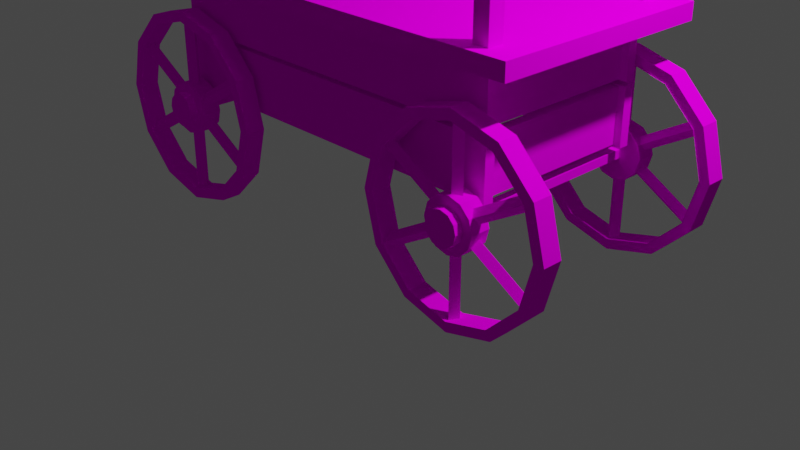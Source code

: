 # Source: cart.blend  (saved by Blender 3.4.6; exported with 4.5.12 LTS)
import bpy
from mathutils import Matrix  # noqa: F401  (used for matrix-valued properties, if any)

bpy.ops.wm.read_factory_settings(use_empty=True)
scene = bpy.context.scene
scene.name = 'Scene'

# ---- collections
col_collection = bpy.data.collections.new('Collection'); scene.collection.children.link(col_collection)

# ---- images (referenced by path relative to the original .blend; pixels are not part of the script)
import os
ASSET_DIR = os.environ.get("B2B_ASSET_DIR", "")  # directory of the original .blend (textures are referenced by path, not embedded)
HERE = os.path.dirname(os.path.abspath(__file__))  # packed textures are extracted next to this script under _unpacked/

def load_image(name, relpath, width, height, colorspace="sRGB"):
    """Load a texture the original file referenced (path relative to the .blend, or extracted next to this script)."""
    p = next((c for c in (os.path.join(HERE, relpath), os.path.join(ASSET_DIR, relpath)) if relpath and os.path.exists(c)), "")
    if p:
        img = bpy.data.images.load(p, check_existing=True)
        img.name = name
    else:  # same state as the original file: an image datablock whose file is absent (Cycles renders it pink)
        img = bpy.data.images.new(name, width, height)
        img.source = "FILE"
        img.filepath = "//" + (relpath or name)
    img.colorspace_settings.name = colorspace
    return img
img_cart = load_image('Cart', 'textures/Cart.png', 1024, 1024, 'sRGB')

# ---- materials (node trees are filled in below, after node groups)
mat_material_001 = bpy.data.materials.new('Material.001')
mat_material_001.use_transparent_shadow = False

# ---- material node trees
mat_material_001.use_nodes = True; mat_material_001.node_tree.nodes.clear()
_N = mat_material_001.node_tree.nodes; _L = mat_material_001.node_tree.links
n0 = _N.new('ShaderNodeBsdfPrincipled'); n0.name = 'Principled BSDF'; n0.location = (10, 300)
n0.distribution = 'GGX'
n0.subsurface_method = 'RANDOM_WALK_SKIN'
n0.inputs[3].default_value = 1.45
n0.inputs[13].default_value = 0.0
n0.inputs[27].default_value = (0.0, 0.0, 0.0, 1.0)
n0.inputs[28].default_value = 1.0
n1 = _N.new('ShaderNodeOutputMaterial'); n1.name = 'Material Output'; n1.location = (300, 300)
n2 = _N.new('ShaderNodeTexImage'); n2.name = 'Image Texture'; n2.location = (-280, 280)
n2.image = img_cart
_L.new(n0.outputs[0], n1.inputs[0])
_L.new(n2.outputs[0], n0.inputs[0])
n1.is_active_output = True

# ---- world
world_world = bpy.data.worlds.new('World'); scene.world = world_world
world_world.use_nodes = True; world_world.node_tree.nodes.clear()
_N = world_world.node_tree.nodes; _L = world_world.node_tree.links
n0 = _N.new('ShaderNodeOutputWorld'); n0.name = 'World Output'; n0.location = (300, 300)
n1 = _N.new('ShaderNodeBackground'); n1.name = 'Background'; n1.location = (10, 300)
n1.inputs[0].default_value = (0.05088, 0.05088, 0.05088, 1.0)
_L.new(n1.outputs[0], n0.inputs[0])
n0.is_active_output = True
world_world.color = (0.05088, 0.05088, 0.05088)
world_world.use_sun_shadow = False
world_world.sun_shadow_jitter_overblur = 0.0

# ---- cameras
cam_camera = bpy.data.cameras.new('Camera')
cam_camera.clip_end = 100.0
cam_camera.ortho_scale = 7.314

# ---- lights
light_light = bpy.data.lights.new('Light', 'POINT')
light_light.transmission_factor = 0.0
light_light.energy = 1000.0
light_light.shadow_soft_size = 0.1
light_light.shadow_maximum_resolution = 0.006
light_light.use_absolute_resolution = True

# ---- meshes
me_circle = bpy.data.meshes.new('Circle')
me_circle.from_pydata([(-1.841, -1.201, 2.0), (-2.341, -1.201, 1.866), (-2.707, -1.201, 1.5), (-2.841, -1.201, 1.0), (-2.707, -1.201, 0.5), (-2.341, -1.201, 0.134), (-1.841, -1.201, -1.717e-07), (-1.341, -1.201, 0.134), (-0.9751, -1.201, 0.5), (-0.8411, -1.201, 1.0), (-0.9751, -1.201, 1.5), (-1.341, -1.201, 1.866), (-2.288, -1.205, 1.775), (-1.841, -1.205, 1.895), (-2.616, -1.205, 1.447), (-2.736, -1.205, 1.0), (-2.616, -1.205, 0.5527), (-2.288, -1.205, 0.2253), (-1.841, -1.205, 0.1055), (-1.394, -1.205, 0.2253), (-1.066, -1.205, 0.5527), (-0.9466, -1.205, 1.0), (-1.066, -1.205, 1.447), (-1.394, -1.205, 1.775), (-1.841, -1.001, 2.0), (-2.341, -1.001, 1.866), (-2.707, -1.001, 1.5), (-2.841, -1.001, 1.0), (-2.707, -1.001, 0.5), (-2.341, -1.001, 0.134), (-1.841, -1.001, -1.63e-07), (-1.341, -1.001, 0.134), (-0.9751, -1.001, 0.5), (-0.8411, -1.001, 1.0), (-0.9751, -1.001, 1.5), (-1.341, -1.001, 1.866), (-2.288, -0.9972, 1.775), (-1.841, -0.9972, 1.895), (-2.616, -0.9972, 1.447), (-2.736, -0.9972, 1.0), (-2.616, -0.9972, 0.5527), (-2.288, -0.9972, 0.2253), (-1.841, -0.9972, 0.1055), (-1.394, -0.9972, 0.2253), (-1.066, -0.9972, 0.5527), (-0.9466, -0.9972, 1.0), (-1.066, -0.9972, 1.447), (-1.394, -0.9972, 1.775), (-1.841, -1.033, 1.921), (-1.841, -1.033, 1.2), (-1.773, -1.101, 1.921), (-1.773, -1.101, 1.2), (-1.909, -1.101, 1.921), (-1.909, -1.101, 1.2), (-1.841, -1.169, 1.921), (-1.841, -1.169, 1.2), (-1.975, -1.205, 1.232), (-1.841, -1.205, 1.268), (-2.073, -1.205, 1.134), (-2.109, -1.205, 1.0), (-2.073, -1.205, 0.8658), (-1.975, -1.205, 0.7676), (-1.841, -1.205, 0.7316), (-1.707, -1.205, 0.7676), (-1.609, -1.205, 0.8658), (-1.573, -1.205, 1.0), (-1.609, -1.205, 1.134), (-1.707, -1.205, 1.232), (-1.975, -1.001, 1.232), (-1.841, -1.001, 1.268), (-2.073, -1.001, 1.134), (-2.109, -1.001, 1.0), (-2.073, -1.001, 0.8658), (-1.975, -1.001, 0.7676), (-1.841, -1.001, 0.7316), (-1.707, -1.001, 0.7676), (-1.609, -1.001, 0.8658), (-1.573, -1.001, 1.0), (-1.609, -1.001, 1.134), (-1.707, -1.001, 1.232), (-1.755, -1.205, 1.149), (-1.693, -1.205, 1.086), (-1.67, -1.205, 1.0), (-1.693, -1.205, 0.9142), (-1.755, -1.205, 0.8514), (-1.841, -1.205, 0.8284), (-1.927, -1.205, 0.8514), (-1.99, -1.205, 0.9142), (-2.013, -1.205, 1.0), (-1.99, -1.205, 1.086), (-1.841, -1.205, 1.172), (-1.927, -1.205, 1.149), (-1.841, -1.292, 1.172), (-1.755, -1.292, 1.149), (-1.693, -1.292, 1.086), (-1.67, -1.292, 1.0), (-1.693, -1.292, 0.9142), (-1.755, -1.292, 0.8514), (-1.841, -1.292, 0.8284), (-1.927, -1.292, 0.8514), (-1.99, -1.292, 0.9142), (-2.013, -1.292, 1.0), (-1.99, -1.292, 1.086), (-1.927, -1.292, 1.149), (-2.008, -0.9575, 1.134), (-2.008, -0.9575, 1.715), (-2.008, -0.851, 1.134), (-2.008, -0.851, 1.715), (2.0, -0.9575, 1.134), (2.0, -0.9575, 1.715), (2.0, -0.851, 1.134), (2.0, -0.851, 1.715), (2.0, -0.851, 2.339), (2.0, -0.851, 1.758), (2.0, -0.9575, 2.339), (2.0, -0.9575, 1.758), (-2.008, -0.851, 2.339), (-2.008, -0.851, 1.758), (-2.008, -0.9575, 2.339), (-2.008, -0.9575, 1.758), (-1.826, 0.9142, 2.314), (-1.826, -0.8938, 2.314), (-1.826, -0.8938, 1.767), (-1.826, 0.9142, 1.767), (-1.933, 0.9142, 2.314), (-1.933, 0.9142, 1.767), (-1.933, -0.8938, 2.314), (-1.933, -0.8938, 1.767), (1.818, -0.9314, 1.698), (1.818, 0.8767, 1.698), (1.818, 0.8767, 1.151), (1.818, -0.9314, 1.151), (1.924, -0.9314, 1.698), (1.924, -0.9314, 1.151), (1.924, 0.8767, 1.698), (1.924, 0.8767, 1.151), (1.924, 0.8767, 1.767), (1.924, 0.8767, 2.314), (1.924, -0.9314, 1.767), (1.924, -0.9314, 2.314), (1.818, -0.9314, 1.767), (1.818, 0.8767, 1.767), (1.818, 0.8767, 2.314), (1.818, -0.9314, 2.314), (-1.933, -0.8938, 1.151), (-1.933, -0.8938, 1.698), (-1.933, 0.9142, 1.151), (-1.933, 0.9142, 1.698), (-1.826, 0.9142, 1.151), (-1.826, -0.8938, 1.151), (-1.826, -0.8938, 1.698), (-1.826, 0.9142, 1.698), (-1.886, -1.085, 0.9555), (-1.886, -1.085, 1.044), (-1.886, 1.069, 0.9555), (-1.886, 1.069, 1.044), (-1.797, -1.085, 0.9555), (-1.797, -1.085, 1.044), (-1.797, 1.069, 0.9555), (-1.797, 1.069, 1.044), (1.797, -1.085, 0.9555), (1.797, -1.085, 1.044), (1.797, 1.069, 0.9555), (1.797, 1.069, 1.044), (1.886, -1.085, 0.9555), (1.886, -1.085, 1.044), (1.886, 1.069, 0.9555), (1.886, 1.069, 1.044), (2.0, 0.9403, 1.758), (2.0, 0.9403, 2.339), (2.0, 0.8339, 1.758), (2.0, 0.8339, 2.339), (-2.008, 0.9403, 1.758), (-2.008, 0.9403, 2.339), (-2.008, 0.8339, 1.758), (-2.008, 0.8339, 2.339), (-2.008, 0.8339, 1.715), (-2.008, 0.8339, 1.134), (-2.008, 0.9403, 1.715), (-2.008, 0.9403, 1.134), (2.0, 0.8339, 1.715), (2.0, 0.8339, 1.134), (2.0, 0.9403, 1.715), (2.0, 0.9403, 1.134), (-2.34, -1.173, 2.311), (-2.34, -1.173, 2.48), (-2.34, 1.194, 2.311), (-2.34, 1.194, 2.48), (2.353, 1.194, 2.311), (2.353, -1.173, 2.311), (2.353, -1.173, 2.48), (2.353, 1.194, 2.48), (-2.027, -1.045, 2.45), (-2.027, -1.045, 5.164), (-2.027, -0.8824, 2.45), (-2.027, -0.8824, 5.164), (-1.864, -1.045, 2.45), (-1.864, -1.045, 5.164), (-1.864, -0.8824, 2.45), (-1.864, -0.8824, 5.164), (1.904, -1.045, 2.45), (1.904, -1.045, 5.164), (1.904, -0.8824, 2.45), (1.904, -0.8824, 5.164), (2.067, -1.045, 2.45), (2.067, -1.045, 5.164), (2.067, -0.8824, 2.45), (2.067, -0.8824, 5.164), (-2.027, 0.8752, 2.45), (-2.027, 0.8752, 5.164), (-2.027, 1.038, 2.45), (-2.027, 1.038, 5.164), (-1.864, 0.8752, 2.45), (-1.864, 0.8752, 5.164), (-1.864, 1.038, 2.45), (-1.864, 1.038, 5.164), (1.904, 0.8752, 2.45), (1.904, 0.8752, 5.164), (1.904, 1.038, 2.45), (1.904, 1.038, 5.164), (2.067, 0.8752, 2.45), (2.067, 0.8752, 5.164), (2.067, 1.038, 2.45), (2.067, 1.038, 5.164), (-2.714, 1.408, 4.41), (-2.714, 1.016, 5.09), (-2.714, 1.5, 4.463), (-2.714, 1.108, 5.143), (2.706, 1.408, 4.41), (2.706, 1.016, 5.09), (2.706, 1.5, 4.463), (2.706, 1.108, 5.143), (-2.714, 0.3929, 5.448), (-2.714, -0.3925, 5.448), (-2.714, 0.3929, 5.555), (-2.714, -0.3925, 5.555), (2.706, 0.3929, 5.448), (2.706, -0.3925, 5.448), (2.706, 0.3929, 5.555), (2.706, -0.3925, 5.555), (-2.714, 1.038, 5.059), (-2.714, 0.358, 5.452), (-2.714, 1.091, 5.151), (-2.714, 0.4112, 5.544), (2.706, 1.038, 5.059), (2.706, 0.358, 5.452), (2.706, 1.091, 5.151), (2.706, 0.4112, 5.544), (-2.714, -1.408, 4.41), (-2.714, -1.015, 5.09), (-2.714, -1.5, 4.463), (-2.714, -1.107, 5.143), (2.706, -1.408, 4.41), (2.706, -1.015, 5.09), (2.706, -1.5, 4.463), (2.706, -1.107, 5.143), (-2.714, -1.042, 5.059), (-2.714, -0.3617, 5.452), (-2.714, -1.095, 5.151), (-2.714, -0.4149, 5.544), (2.706, -1.042, 5.059), (2.706, -0.3617, 5.452), (2.706, -1.095, 5.151), (2.706, -0.4149, 5.544), (-1.044, -1.033, 1.46), (-1.668, -1.033, 1.1), (-1.01, -1.101, 1.402), (-1.634, -1.101, 1.041), (-1.078, -1.101, 1.519), (-1.702, -1.101, 1.159), (-1.044, -1.169, 1.46), (-1.668, -1.169, 1.1), (-1.044, -1.033, 0.5397), (-1.668, -1.033, 0.9), (-1.078, -1.101, 0.4809), (-1.702, -1.101, 0.8412), (-1.01, -1.101, 0.5985), (-1.634, -1.101, 0.9588), (-1.044, -1.169, 0.5397), (-1.668, -1.169, 0.9), (-1.841, -1.033, 0.07933), (-1.841, -1.033, 0.8), (-1.909, -1.101, 0.07933), (-1.909, -1.101, 0.8), (-1.773, -1.101, 0.07933), (-1.773, -1.101, 0.8), (-1.841, -1.169, 0.07933), (-1.841, -1.169, 0.8), (-2.638, -1.033, 0.5397), (-2.014, -1.033, 0.9), (-2.672, -1.101, 0.5985), (-2.048, -1.101, 0.9588), (-2.604, -1.101, 0.4809), (-1.98, -1.101, 0.8412), (-2.638, -1.169, 0.5397), (-2.014, -1.169, 0.9), (-2.638, -1.033, 1.46), (-2.014, -1.033, 1.1), (-2.604, -1.101, 1.519), (-1.98, -1.101, 1.159), (-2.672, -1.101, 1.402), (-2.048, -1.101, 1.041), (-2.638, -1.169, 1.46), (-2.014, -1.169, 1.1), (-2.288, -1.005, 1.775), (-1.841, -1.005, 1.895), (-2.616, -1.005, 1.447), (-2.736, -1.005, 1.0), (-2.616, -1.005, 0.5527), (-2.288, -1.005, 0.2253), (-1.841, -1.005, 0.1055), (-1.394, -1.005, 0.2253), (-1.066, -1.005, 0.5527), (-0.9466, -1.005, 1.0), (-1.066, -1.005, 1.447), (-1.394, -1.005, 1.775), (1.841, -1.201, 2.0), (1.341, -1.201, 1.866), (0.9751, -1.201, 1.5), (0.8411, -1.201, 1.0), (0.9751, -1.201, 0.5), (1.341, -1.201, 0.134), (1.841, -1.201, -1.717e-07), (2.341, -1.201, 0.134), (2.707, -1.201, 0.5), (2.841, -1.201, 1.0), (2.707, -1.201, 1.5), (2.341, -1.201, 1.866), (1.394, -1.205, 1.775), (1.841, -1.205, 1.895), (1.066, -1.205, 1.447), (0.9466, -1.205, 1.0), (1.066, -1.205, 0.5527), (1.394, -1.205, 0.2253), (1.841, -1.205, 0.1055), (2.288, -1.205, 0.2253), (2.616, -1.205, 0.5527), (2.736, -1.205, 1.0), (2.616, -1.205, 1.447), (2.288, -1.205, 1.775), (1.841, -1.001, 2.0), (1.341, -1.001, 1.866), (0.9751, -1.001, 1.5), (0.8411, -1.001, 1.0), (0.9751, -1.001, 0.5), (1.341, -1.001, 0.134), (1.841, -1.001, -1.63e-07), (2.341, -1.001, 0.134), (2.707, -1.001, 0.5), (2.841, -1.001, 1.0), (2.707, -1.001, 1.5), (2.341, -1.001, 1.866), (1.394, -0.9972, 1.775), (1.841, -0.9972, 1.895), (1.066, -0.9972, 1.447), (0.9466, -0.9972, 1.0), (1.066, -0.9972, 0.5527), (1.394, -0.9972, 0.2253), (1.841, -0.9972, 0.1055), (2.288, -0.9972, 0.2253), (2.616, -0.9972, 0.5527), (2.736, -0.9972, 1.0), (2.616, -0.9972, 1.447), (2.288, -0.9972, 1.775), (1.841, -1.033, 1.921), (1.841, -1.033, 1.2), (1.909, -1.101, 1.921), (1.909, -1.101, 1.2), (1.773, -1.101, 1.921), (1.773, -1.101, 1.2), (1.841, -1.169, 1.921), (1.841, -1.169, 1.2), (1.707, -1.205, 1.232), (1.841, -1.205, 1.268), (1.609, -1.205, 1.134), (1.573, -1.205, 1.0), (1.609, -1.205, 0.8658), (1.707, -1.205, 0.7676), (1.841, -1.205, 0.7316), (1.975, -1.205, 0.7676), (2.073, -1.205, 0.8658), (2.109, -1.205, 1.0), (2.073, -1.205, 1.134), (1.975, -1.205, 1.232), (1.707, -1.001, 1.232), (1.841, -1.001, 1.268), (1.609, -1.001, 1.134), (1.573, -1.001, 1.0), (1.609, -1.001, 0.8658), (1.707, -1.001, 0.7676), (1.841, -1.001, 0.7316), (1.975, -1.001, 0.7676), (2.073, -1.001, 0.8658), (2.109, -1.001, 1.0), (2.073, -1.001, 1.134), (1.975, -1.001, 1.232), (1.927, -1.205, 1.149), (1.99, -1.205, 1.086), (2.013, -1.205, 1.0), (1.99, -1.205, 0.9142), (1.927, -1.205, 0.8514), (1.841, -1.205, 0.8284), (1.755, -1.205, 0.8514), (1.693, -1.205, 0.9142), (1.67, -1.205, 1.0), (1.693, -1.205, 1.086), (1.841, -1.205, 1.172), (1.755, -1.205, 1.149), (1.841, -1.292, 1.172), (1.927, -1.292, 1.149), (1.99, -1.292, 1.086), (2.013, -1.292, 1.0), (1.99, -1.292, 0.9142), (1.927, -1.292, 0.8514), (1.841, -1.292, 0.8284), (1.755, -1.292, 0.8514), (1.693, -1.292, 0.9142), (1.67, -1.292, 1.0), (1.693, -1.292, 1.086), (1.755, -1.292, 1.149), (2.638, -1.033, 1.46), (2.014, -1.033, 1.1), (2.672, -1.101, 1.402), (2.048, -1.101, 1.041), (2.604, -1.101, 1.519), (1.98, -1.101, 1.159), (2.638, -1.169, 1.46), (2.014, -1.169, 1.1), (2.638, -1.033, 0.5397), (2.014, -1.033, 0.9), (2.604, -1.101, 0.4809), (1.98, -1.101, 0.8412), (2.672, -1.101, 0.5985), (2.048, -1.101, 0.9588), (2.638, -1.169, 0.5397), (2.014, -1.169, 0.9), (1.841, -1.033, 0.07933), (1.841, -1.033, 0.8), (1.773, -1.101, 0.07933), (1.773, -1.101, 0.8), (1.909, -1.101, 0.07933), (1.909, -1.101, 0.8), (1.841, -1.169, 0.07933), (1.841, -1.169, 0.8), (1.044, -1.033, 0.5397), (1.668, -1.033, 0.9), (1.01, -1.101, 0.5985), (1.634, -1.101, 0.9588), (1.078, -1.101, 0.4809), (1.702, -1.101, 0.8412), (1.044, -1.169, 0.5397), (1.668, -1.169, 0.9), (1.044, -1.033, 1.46), (1.668, -1.033, 1.1), (1.078, -1.101, 1.519), (1.702, -1.101, 1.159), (1.01, -1.101, 1.402), (1.634, -1.101, 1.041), (1.044, -1.169, 1.46), (1.668, -1.169, 1.1), (1.394, -1.005, 1.775), (1.841, -1.005, 1.895), (1.066, -1.005, 1.447), (0.9466, -1.005, 1.0), (1.066, -1.005, 0.5527), (1.394, -1.005, 0.2253), (1.841, -1.005, 0.1055), (2.288, -1.005, 0.2253), (2.616, -1.005, 0.5527), (2.736, -1.005, 1.0), (2.616, -1.005, 1.447), (2.288, -1.005, 1.775), (1.841, 1.201, 2.0), (2.341, 1.201, 1.866), (2.707, 1.201, 1.5), (2.841, 1.201, 1.0), (2.707, 1.201, 0.5), (2.341, 1.201, 0.134), (1.841, 1.201, 1.717e-07), (1.341, 1.201, 0.134), (0.9751, 1.201, 0.5), (0.8411, 1.201, 1.0), (0.9751, 1.201, 1.5), (1.341, 1.201, 1.866), (2.288, 1.205, 1.775), (1.841, 1.205, 1.895), (2.616, 1.205, 1.447), (2.736, 1.205, 1.0), (2.616, 1.205, 0.5527), (2.288, 1.205, 0.2253), (1.841, 1.205, 0.1055), (1.394, 1.205, 0.2253), (1.066, 1.205, 0.5527), (0.9466, 1.205, 1.0), (1.066, 1.205, 1.447), (1.394, 1.205, 1.775), (1.841, 1.001, 2.0), (2.341, 1.001, 1.866), (2.707, 1.001, 1.5), (2.841, 1.001, 1.0), (2.707, 1.001, 0.5), (2.341, 1.001, 0.134), (1.841, 1.001, 1.63e-07), (1.341, 1.001, 0.134), (0.9751, 1.001, 0.5), (0.8411, 1.001, 1.0), (0.9751, 1.001, 1.5), (1.341, 1.001, 1.866), (2.288, 0.9972, 1.775), (1.841, 0.9972, 1.895), (2.616, 0.9972, 1.447), (2.736, 0.9972, 1.0), (2.616, 0.9972, 0.5527), (2.288, 0.9972, 0.2253), (1.841, 0.9972, 0.1055), (1.394, 0.9972, 0.2253), (1.066, 0.9972, 0.5527), (0.9466, 0.9972, 1.0), (1.066, 0.9972, 1.447), (1.394, 0.9972, 1.775), (1.841, 1.033, 1.921), (1.841, 1.033, 1.2), (1.773, 1.101, 1.921), (1.773, 1.101, 1.2), (1.909, 1.101, 1.921), (1.909, 1.101, 1.2), (1.841, 1.169, 1.921), (1.841, 1.169, 1.2), (1.975, 1.205, 1.232), (1.841, 1.205, 1.268), (2.073, 1.205, 1.134), (2.109, 1.205, 1.0), (2.073, 1.205, 0.8658), (1.975, 1.205, 0.7676), (1.841, 1.205, 0.7316), (1.707, 1.205, 0.7676), (1.609, 1.205, 0.8658), (1.573, 1.205, 1.0), (1.609, 1.205, 1.134), (1.707, 1.205, 1.232), (1.975, 1.001, 1.232), (1.841, 1.001, 1.268), (2.073, 1.001, 1.134), (2.109, 1.001, 1.0), (2.073, 1.001, 0.8658), (1.975, 1.001, 0.7676), (1.841, 1.001, 0.7316), (1.707, 1.001, 0.7676), (1.609, 1.001, 0.8658), (1.573, 1.001, 1.0), (1.609, 1.001, 1.134), (1.707, 1.001, 1.232), (1.755, 1.205, 1.149), (1.693, 1.205, 1.086), (1.67, 1.205, 1.0), (1.693, 1.205, 0.9142), (1.755, 1.205, 0.8514), (1.841, 1.205, 0.8285), (1.927, 1.205, 0.8514), (1.99, 1.205, 0.9142), (2.013, 1.205, 1.0), (1.99, 1.205, 1.086), (1.841, 1.205, 1.172), (1.927, 1.205, 1.149), (1.841, 1.292, 1.172), (1.755, 1.292, 1.149), (1.693, 1.292, 1.086), (1.67, 1.292, 1.0), (1.693, 1.292, 0.9142), (1.755, 1.292, 0.8514), (1.841, 1.292, 0.8285), (1.927, 1.292, 0.8514), (1.99, 1.292, 0.9142), (2.013, 1.292, 1.0), (1.99, 1.292, 1.086), (1.927, 1.292, 1.149), (1.044, 1.033, 1.46), (1.668, 1.033, 1.1), (1.01, 1.101, 1.402), (1.634, 1.101, 1.041), (1.078, 1.101, 1.519), (1.702, 1.101, 1.159), (1.044, 1.169, 1.46), (1.668, 1.169, 1.1), (1.044, 1.033, 0.5397), (1.668, 1.033, 0.9), (1.078, 1.101, 0.4809), (1.702, 1.101, 0.8412), (1.01, 1.101, 0.5985), (1.634, 1.101, 0.9588), (1.044, 1.169, 0.5397), (1.668, 1.169, 0.9), (1.841, 1.033, 0.07933), (1.841, 1.033, 0.8), (1.909, 1.101, 0.07933), (1.909, 1.101, 0.8), (1.773, 1.101, 0.07933), (1.773, 1.101, 0.8), (1.841, 1.169, 0.07933), (1.841, 1.169, 0.8), (2.638, 1.033, 0.5397), (2.014, 1.033, 0.9), (2.672, 1.101, 0.5985), (2.048, 1.101, 0.9588), (2.604, 1.101, 0.4809), (1.98, 1.101, 0.8412), (2.638, 1.169, 0.5397), (2.014, 1.169, 0.9), (2.638, 1.033, 1.46), (2.014, 1.033, 1.1), (2.604, 1.101, 1.519), (1.98, 1.101, 1.159), (2.672, 1.101, 1.402), (2.048, 1.101, 1.041), (2.638, 1.169, 1.46), (2.014, 1.169, 1.1), (2.288, 1.005, 1.775), (1.841, 1.005, 1.895), (2.616, 1.005, 1.447), (2.736, 1.005, 1.0), (2.616, 1.005, 0.5527), (2.288, 1.005, 0.2253), (1.841, 1.005, 0.1055), (1.394, 1.005, 0.2253), (1.066, 1.005, 0.5527), (0.9466, 1.005, 1.0), (1.066, 1.005, 1.447), (1.394, 1.005, 1.775), (-1.841, 1.201, 2.0), (-1.341, 1.201, 1.866), (-0.9751, 1.201, 1.5), (-0.8411, 1.201, 1.0), (-0.9751, 1.201, 0.5), (-1.341, 1.201, 0.134), (-1.841, 1.201, 1.717e-07), (-2.341, 1.201, 0.134), (-2.707, 1.201, 0.5), (-2.841, 1.201, 1.0), (-2.707, 1.201, 1.5), (-2.341, 1.201, 1.866), (-1.394, 1.205, 1.775), (-1.841, 1.205, 1.895), (-1.066, 1.205, 1.447), (-0.9466, 1.205, 1.0), (-1.066, 1.205, 0.5527), (-1.394, 1.205, 0.2253), (-1.841, 1.205, 0.1055), (-2.288, 1.205, 0.2253), (-2.616, 1.205, 0.5527), (-2.736, 1.205, 1.0), (-2.616, 1.205, 1.447), (-2.288, 1.205, 1.775), (-1.841, 1.001, 2.0), (-1.341, 1.001, 1.866), (-0.9751, 1.001, 1.5), (-0.8411, 1.001, 1.0), (-0.9751, 1.001, 0.5), (-1.341, 1.001, 0.134), (-1.841, 1.001, 1.63e-07), (-2.341, 1.001, 0.134), (-2.707, 1.001, 0.5), (-2.841, 1.001, 1.0), (-2.707, 1.001, 1.5), (-2.341, 1.001, 1.866), (-1.394, 0.9972, 1.775), (-1.841, 0.9972, 1.895), (-1.066, 0.9972, 1.447), (-0.9466, 0.9972, 1.0), (-1.066, 0.9972, 0.5527), (-1.394, 0.9972, 0.2253), (-1.841, 0.9972, 0.1055), (-2.288, 0.9972, 0.2253), (-2.616, 0.9972, 0.5527), (-2.736, 0.9972, 1.0), (-2.616, 0.9972, 1.447), (-2.288, 0.9972, 1.775), (-1.841, 1.033, 1.921), (-1.841, 1.033, 1.2), (-1.909, 1.101, 1.921), (-1.909, 1.101, 1.2), (-1.773, 1.101, 1.921), (-1.773, 1.101, 1.2), (-1.841, 1.169, 1.921), (-1.841, 1.169, 1.2), (-1.707, 1.205, 1.232), (-1.841, 1.205, 1.268), (-1.609, 1.205, 1.134), (-1.573, 1.205, 1.0), (-1.609, 1.205, 0.8658), (-1.707, 1.205, 0.7676), (-1.841, 1.205, 0.7316), (-1.975, 1.205, 0.7676), (-2.073, 1.205, 0.8658), (-2.109, 1.205, 1.0), (-2.073, 1.205, 1.134), (-1.975, 1.205, 1.232), (-1.707, 1.001, 1.232), (-1.841, 1.001, 1.268), (-1.609, 1.001, 1.134), (-1.573, 1.001, 1.0), (-1.609, 1.001, 0.8658), (-1.707, 1.001, 0.7676), (-1.841, 1.001, 0.7316), (-1.975, 1.001, 0.7676), (-2.073, 1.001, 0.8658), (-2.109, 1.001, 1.0), (-2.073, 1.001, 1.134), (-1.975, 1.001, 1.232), (-1.927, 1.205, 1.149), (-1.99, 1.205, 1.086), (-2.013, 1.205, 1.0), (-1.99, 1.205, 0.9142), (-1.927, 1.205, 0.8514), (-1.841, 1.205, 0.8285), (-1.755, 1.205, 0.8514), (-1.693, 1.205, 0.9142), (-1.67, 1.205, 1.0), (-1.693, 1.205, 1.086), (-1.841, 1.205, 1.172), (-1.755, 1.205, 1.149), (-1.841, 1.292, 1.172), (-1.927, 1.292, 1.149), (-1.99, 1.292, 1.086), (-2.013, 1.292, 1.0), (-1.99, 1.292, 0.9142), (-1.927, 1.292, 0.8514), (-1.841, 1.292, 0.8285), (-1.755, 1.292, 0.8514), (-1.693, 1.292, 0.9142), (-1.67, 1.292, 1.0), (-1.693, 1.292, 1.086), (-1.755, 1.292, 1.149), (-2.638, 1.033, 1.46), (-2.014, 1.033, 1.1), (-2.672, 1.101, 1.402), (-2.048, 1.101, 1.041), (-2.604, 1.101, 1.519), (-1.98, 1.101, 1.159), (-2.638, 1.169, 1.46), (-2.014, 1.169, 1.1), (-2.638, 1.033, 0.5397), (-2.014, 1.033, 0.9), (-2.604, 1.101, 0.4809), (-1.98, 1.101, 0.8412), (-2.672, 1.101, 0.5985), (-2.048, 1.101, 0.9588), (-2.638, 1.169, 0.5397), (-2.014, 1.169, 0.9), (-1.841, 1.033, 0.07933), (-1.841, 1.033, 0.8), (-1.773, 1.101, 0.07933), (-1.773, 1.101, 0.8), (-1.909, 1.101, 0.07933), (-1.909, 1.101, 0.8), (-1.841, 1.169, 0.07933), (-1.841, 1.169, 0.8), (-1.044, 1.033, 0.5397), (-1.668, 1.033, 0.9), (-1.01, 1.101, 0.5985), (-1.634, 1.101, 0.9588), (-1.078, 1.101, 0.4809), (-1.702, 1.101, 0.8412), (-1.044, 1.169, 0.5397), (-1.668, 1.169, 0.9), (-1.044, 1.033, 1.46), (-1.668, 1.033, 1.1), (-1.078, 1.101, 1.519), (-1.702, 1.101, 1.159), (-1.01, 1.101, 1.402), (-1.634, 1.101, 1.041), (-1.044, 1.169, 1.46), (-1.668, 1.169, 1.1), (-1.394, 1.005, 1.775), (-1.841, 1.005, 1.895), (-1.066, 1.005, 1.447), (-0.9466, 1.005, 1.0), (-1.066, 1.005, 0.5527), (-1.394, 1.005, 0.2253), (-1.841, 1.005, 0.1055), (-2.288, 1.005, 0.2253), (-2.616, 1.005, 0.5527), (-2.736, 1.005, 1.0), (-2.616, 1.005, 1.447), (-2.288, 1.005, 1.775)], [], [(305, 35, 315), (1, 13, 12), (2, 12, 14), (3, 14, 15), (4, 15, 16), (17, 4, 16), (6, 17, 18), (19, 6, 18), (20, 7, 19), (9, 20, 21), (10, 21, 22), (23, 10, 22), (0, 23, 13), (35, 314, 315), (34, 313, 314), (33, 312, 313), (312, 31, 311), (311, 30, 310), (30, 309, 310), (309, 28, 308), (28, 307, 308), (27, 306, 307), (26, 304, 306), (304, 24, 305), (3, 26, 2), (19, 44, 20), (11, 34, 10), (13, 36, 12), (4, 27, 3), (20, 45, 21), (0, 35, 11), (12, 38, 14), (5, 28, 4), (21, 46, 22), (14, 39, 15), (6, 29, 5), (22, 47, 23), (15, 40, 16), (7, 30, 6), (23, 37, 13), (16, 41, 17), (8, 31, 7), (1, 24, 0), (17, 42, 18), (9, 32, 8), (2, 25, 1), (18, 43, 19), (10, 33, 9), (49, 50, 48), (51, 54, 50), (54, 53, 52), (53, 48, 52), (58, 68, 70), (64, 77, 65), (61, 74, 62), (58, 71, 59), (65, 78, 66), (62, 75, 63), (59, 72, 60), (67, 78, 79), (57, 68, 56), (63, 76, 64), (60, 73, 61), (67, 69, 57), (69, 78, 74), (62, 64, 57), (105, 106, 104), (98, 96, 92), (80, 94, 81), (87, 101, 88), (84, 98, 85), (81, 95, 82), (88, 102, 89), (85, 99, 86), (82, 96, 83), (89, 103, 91), (90, 93, 80), (86, 100, 87), (83, 97, 84), (91, 92, 90), (107, 110, 106), (111, 108, 110), (109, 104, 108), (110, 104, 106), (107, 109, 111), (116, 114, 112), (113, 119, 117), (114, 119, 115), (113, 114, 115), (116, 113, 117), (118, 117, 119), (126, 122, 127), (125, 120, 124), (127, 123, 125), (124, 121, 126), (122, 120, 123), (127, 124, 126), (134, 130, 135), (133, 128, 132), (135, 131, 133), (132, 129, 134), (129, 131, 130), (133, 134, 135), (136, 139, 137), (141, 143, 140), (139, 142, 137), (136, 140, 138), (138, 143, 139), (137, 141, 136), (144, 147, 145), (150, 148, 149), (147, 150, 145), (144, 148, 146), (146, 151, 147), (145, 149, 144), (153, 154, 152), (167, 164, 166), (159, 156, 158), (161, 162, 160), (158, 152, 154), (155, 157, 159), (166, 160, 162), (163, 165, 167), (169, 170, 168), (171, 174, 170), (175, 172, 174), (173, 168, 172), (174, 168, 170), (171, 173, 175), (180, 178, 176), (177, 183, 181), (178, 183, 179), (176, 179, 177), (180, 177, 181), (182, 181, 183), (186, 185, 184), (190, 188, 189), (187, 190, 185), (184, 188, 186), (186, 191, 187), (185, 189, 184), (193, 194, 192), (195, 198, 194), (199, 196, 198), (197, 192, 196), (201, 202, 200), (203, 206, 202), (207, 204, 206), (205, 200, 204), (209, 210, 208), (211, 214, 210), (215, 212, 214), (213, 208, 212), (217, 218, 216), (219, 222, 218), (223, 220, 222), (221, 216, 220), (225, 226, 224), (227, 230, 226), (230, 229, 228), (229, 224, 228), (230, 224, 226), (227, 229, 231), (233, 234, 232), (235, 238, 234), (238, 237, 236), (237, 232, 236), (238, 232, 234), (235, 237, 239), (241, 242, 240), (243, 246, 242), (246, 245, 244), (245, 240, 244), (246, 240, 242), (243, 245, 247), (249, 250, 248), (251, 254, 250), (255, 252, 254), (253, 248, 252), (254, 248, 250), (251, 253, 255), (257, 258, 256), (259, 262, 258), (262, 261, 260), (261, 256, 260), (262, 256, 258), (259, 261, 263), (265, 266, 264), (267, 270, 266), (270, 269, 268), (269, 264, 268), (273, 274, 272), (274, 279, 278), (278, 277, 276), (277, 272, 276), (281, 282, 280), (282, 287, 286), (286, 285, 284), (285, 280, 284), (289, 290, 288), (291, 294, 290), (294, 293, 292), (293, 288, 292), (297, 298, 296), (299, 302, 298), (302, 301, 300), (301, 296, 300), (340, 471, 461), (317, 329, 328), (330, 317, 328), (319, 330, 331), (332, 319, 331), (333, 320, 332), (334, 321, 333), (323, 334, 335), (336, 323, 335), (337, 324, 336), (326, 337, 338), (339, 326, 338), (316, 339, 329), (351, 470, 471), (350, 469, 470), (469, 348, 468), (468, 347, 467), (347, 466, 467), (466, 345, 465), (465, 344, 464), (464, 343, 463), (343, 462, 463), (462, 341, 460), (341, 461, 460), (319, 342, 318), (335, 360, 336), (327, 350, 326), (329, 352, 328), (320, 343, 319), (336, 361, 337), (316, 351, 327), (328, 354, 330), (321, 344, 320), (337, 362, 338), (330, 355, 331), (322, 345, 321), (338, 363, 339), (331, 356, 332), (323, 346, 322), (339, 353, 329), (332, 357, 333), (324, 347, 323), (317, 340, 316), (333, 358, 334), (325, 348, 324), (318, 341, 317), (334, 359, 335), (326, 349, 325), (365, 366, 364), (367, 370, 366), (370, 369, 368), (369, 364, 368), (372, 386, 374), (381, 392, 393), (377, 390, 378), (374, 387, 375), (381, 394, 382), (378, 391, 379), (375, 388, 376), (382, 395, 383), (373, 384, 372), (379, 392, 380), (376, 389, 377), (383, 385, 373), (390, 388, 386), (378, 380, 373), (414, 412, 408), (396, 410, 397), (403, 417, 404), (400, 414, 401), (397, 411, 398), (404, 418, 405), (401, 415, 402), (398, 412, 399), (405, 419, 407), (406, 409, 396), (402, 416, 403), (399, 413, 400), (407, 408, 406), (421, 422, 420), (423, 426, 422), (426, 425, 424), (424, 421, 420), (429, 430, 428), (430, 435, 434), (434, 433, 432), (433, 428, 432), (437, 438, 436), (438, 443, 442), (442, 441, 440), (441, 436, 440), (445, 446, 444), (446, 451, 450), (450, 449, 448), (448, 445, 444), (453, 454, 452), (455, 458, 454), (458, 457, 456), (457, 452, 456), (496, 627, 617), (473, 485, 484), (486, 473, 484), (475, 486, 487), (488, 475, 487), (477, 488, 489), (478, 489, 490), (479, 490, 491), (492, 479, 491), (481, 492, 493), (494, 481, 493), (495, 482, 494), (472, 495, 485), (507, 626, 627), (626, 505, 625), (505, 624, 625), (624, 503, 623), (623, 502, 622), (502, 621, 622), (501, 620, 621), (620, 499, 619), (499, 618, 619), (618, 497, 616), (497, 617, 616), (474, 499, 498), (491, 516, 492), (483, 506, 482), (485, 508, 484), (476, 499, 475), (492, 517, 493), (483, 496, 507), (484, 510, 486), (477, 500, 476), (494, 517, 518), (486, 511, 487), (478, 501, 477), (494, 519, 495), (488, 511, 512), (479, 502, 478), (495, 509, 485), (488, 513, 489), (480, 503, 479), (473, 496, 472), (489, 514, 490), (481, 504, 480), (474, 497, 473), (491, 514, 515), (482, 505, 481), (521, 522, 520), (523, 526, 522), (526, 525, 524), (525, 520, 524), (528, 542, 530), (536, 549, 537), (533, 546, 534), (531, 542, 543), (537, 550, 538), (534, 547, 535), (531, 544, 532), (538, 551, 539), (529, 540, 528), (535, 548, 536), (532, 545, 533), (539, 541, 529), (541, 550, 546), (534, 536, 529), (572, 568, 564), (552, 566, 553), (560, 572, 573), (556, 570, 557), (553, 567, 554), (560, 574, 561), (558, 570, 571), (554, 568, 555), (561, 575, 563), (562, 565, 552), (558, 572, 559), (555, 569, 556), (563, 564, 562), (577, 578, 576), (578, 583, 582), (582, 581, 580), (581, 576, 580), (585, 586, 584), (587, 590, 586), (590, 589, 588), (589, 584, 588), (593, 594, 592), (594, 599, 598), (598, 597, 596), (597, 592, 596), (601, 602, 600), (603, 606, 602), (606, 605, 604), (605, 600, 604), (609, 610, 608), (610, 615, 614), (614, 613, 612), (612, 609, 608), (652, 783, 773), (629, 641, 640), (630, 640, 642), (643, 630, 642), (632, 643, 644), (645, 632, 644), (634, 645, 646), (635, 646, 647), (636, 647, 648), (637, 648, 649), (638, 649, 650), (651, 638, 650), (641, 639, 651), (783, 662, 782), (662, 781, 782), (661, 780, 781), (660, 779, 780), (659, 778, 779), (658, 777, 778), (657, 776, 777), (656, 775, 776), (655, 774, 775), (654, 772, 774), (653, 773, 772), (631, 654, 630), (647, 672, 648), (639, 662, 638), (641, 664, 640), (631, 656, 655), (649, 672, 673), (628, 663, 639), (640, 666, 642), (633, 656, 632), (649, 674, 650), (642, 667, 643), (634, 657, 633), (650, 675, 651), (643, 668, 644), (635, 658, 634), (651, 665, 641), (644, 669, 645), (636, 659, 635), (628, 653, 652), (646, 669, 670), (637, 660, 636), (630, 653, 629), (646, 671, 647), (638, 661, 637), (677, 678, 676), (679, 682, 678), (682, 681, 680), (681, 676, 680), (684, 698, 686), (692, 705, 693), (689, 702, 690), (686, 699, 687), (693, 706, 694), (690, 703, 691), (687, 700, 688), (694, 707, 695), (685, 696, 684), (691, 704, 692), (688, 701, 689), (695, 697, 685), (702, 700, 698), (690, 692, 685), (728, 724, 720), (708, 722, 709), (716, 728, 729), (712, 726, 713), (709, 723, 710), (716, 730, 717), (713, 727, 714), (710, 724, 711), (717, 731, 719), (718, 721, 708), (715, 727, 728), (711, 725, 712), (719, 720, 718), (733, 734, 732), (735, 738, 734), (738, 737, 736), (736, 733, 732), (741, 742, 740), (742, 747, 746), (746, 745, 744), (745, 740, 744), (749, 750, 748), (751, 754, 750), (754, 753, 752), (753, 748, 752), (757, 758, 756), (759, 762, 758), (762, 761, 760), (761, 756, 760), (765, 766, 764), (767, 770, 766), (770, 769, 768), (769, 764, 768), (305, 24, 35), (1, 0, 13), (2, 1, 12), (3, 2, 14), (4, 3, 15), (17, 5, 4), (6, 5, 17), (19, 7, 6), (20, 8, 7), (9, 8, 20), (10, 9, 21), (23, 11, 10), (0, 11, 23), (35, 34, 314), (34, 33, 313), (33, 32, 312), (312, 32, 31), (311, 31, 30), (30, 29, 309), (309, 29, 28), (28, 27, 307), (27, 26, 306), (26, 25, 304), (304, 25, 24), (3, 27, 26), (19, 43, 44), (11, 35, 34), (13, 37, 36), (4, 28, 27), (20, 44, 45), (0, 24, 35), (12, 36, 38), (5, 29, 28), (21, 45, 46), (14, 38, 39), (6, 30, 29), (22, 46, 47), (15, 39, 40), (7, 31, 30), (23, 47, 37), (16, 40, 41), (8, 32, 31), (1, 25, 24), (17, 41, 42), (9, 33, 32), (2, 26, 25), (18, 42, 43), (10, 34, 33), (49, 51, 50), (51, 55, 54), (54, 55, 53), (53, 49, 48), (58, 56, 68), (64, 76, 77), (61, 73, 74), (58, 70, 71), (65, 77, 78), (62, 74, 75), (59, 71, 72), (67, 66, 78), (57, 69, 68), (63, 75, 76), (60, 72, 73), (67, 79, 69), (70, 68, 69), (69, 79, 78), (78, 77, 74), (77, 76, 74), (76, 75, 74), (74, 73, 72), (72, 71, 74), (71, 70, 74), (70, 69, 74), (57, 56, 58), (58, 59, 57), (59, 60, 57), (60, 61, 62), (62, 63, 64), (64, 65, 57), (65, 66, 57), (66, 67, 57), (60, 62, 57), (105, 107, 106), (92, 103, 102), (102, 101, 92), (101, 100, 92), (100, 99, 98), (98, 97, 96), (96, 95, 92), (95, 94, 92), (94, 93, 92), (100, 98, 92), (80, 93, 94), (87, 100, 101), (84, 97, 98), (81, 94, 95), (88, 101, 102), (85, 98, 99), (82, 95, 96), (89, 102, 103), (90, 92, 93), (86, 99, 100), (83, 96, 97), (91, 103, 92), (107, 111, 110), (111, 109, 108), (109, 105, 104), (110, 108, 104), (107, 105, 109), (116, 118, 114), (113, 115, 119), (114, 118, 119), (113, 112, 114), (116, 112, 113), (118, 116, 117), (126, 121, 122), (125, 123, 120), (127, 122, 123), (124, 120, 121), (122, 121, 120), (127, 125, 124), (134, 129, 130), (133, 131, 128), (135, 130, 131), (132, 128, 129), (129, 128, 131), (133, 132, 134), (136, 138, 139), (141, 142, 143), (139, 143, 142), (136, 141, 140), (138, 140, 143), (137, 142, 141), (144, 146, 147), (150, 151, 148), (147, 151, 150), (144, 149, 148), (146, 148, 151), (145, 150, 149), (153, 155, 154), (167, 165, 164), (159, 157, 156), (161, 163, 162), (158, 156, 152), (155, 153, 157), (166, 164, 160), (163, 161, 165), (169, 171, 170), (171, 175, 174), (175, 173, 172), (173, 169, 168), (174, 172, 168), (171, 169, 173), (180, 182, 178), (177, 179, 183), (178, 182, 183), (176, 178, 179), (180, 176, 177), (182, 180, 181), (186, 187, 185), (190, 191, 188), (187, 191, 190), (184, 189, 188), (186, 188, 191), (185, 190, 189), (193, 195, 194), (195, 199, 198), (199, 197, 196), (197, 193, 192), (201, 203, 202), (203, 207, 206), (207, 205, 204), (205, 201, 200), (209, 211, 210), (211, 215, 214), (215, 213, 212), (213, 209, 208), (217, 219, 218), (219, 223, 222), (223, 221, 220), (221, 217, 216), (225, 227, 226), (227, 231, 230), (230, 231, 229), (229, 225, 224), (230, 228, 224), (227, 225, 229), (233, 235, 234), (235, 239, 238), (238, 239, 237), (237, 233, 232), (238, 236, 232), (235, 233, 237), (241, 243, 242), (243, 247, 246), (246, 247, 245), (245, 241, 240), (246, 244, 240), (243, 241, 245), (249, 251, 250), (251, 255, 254), (255, 253, 252), (253, 249, 248), (254, 252, 248), (251, 249, 253), (257, 259, 258), (259, 263, 262), (262, 263, 261), (261, 257, 256), (262, 260, 256), (259, 257, 261), (265, 267, 266), (267, 271, 270), (270, 271, 269), (269, 265, 264), (273, 275, 274), (274, 275, 279), (278, 279, 277), (277, 273, 272), (281, 283, 282), (282, 283, 287), (286, 287, 285), (285, 281, 280), (289, 291, 290), (291, 295, 294), (294, 295, 293), (293, 289, 288), (297, 299, 298), (299, 303, 302), (302, 303, 301), (301, 297, 296), (340, 351, 471), (317, 316, 329), (330, 318, 317), (319, 318, 330), (332, 320, 319), (333, 321, 320), (334, 322, 321), (323, 322, 334), (336, 324, 323), (337, 325, 324), (326, 325, 337), (339, 327, 326), (316, 327, 339), (351, 350, 470), (350, 349, 469), (469, 349, 348), (468, 348, 347), (347, 346, 466), (466, 346, 345), (465, 345, 344), (464, 344, 343), (343, 342, 462), (462, 342, 341), (341, 340, 461), (319, 343, 342), (335, 359, 360), (327, 351, 350), (329, 353, 352), (320, 344, 343), (336, 360, 361), (316, 340, 351), (328, 352, 354), (321, 345, 344), (337, 361, 362), (330, 354, 355), (322, 346, 345), (338, 362, 363), (331, 355, 356), (323, 347, 346), (339, 363, 353), (332, 356, 357), (324, 348, 347), (317, 341, 340), (333, 357, 358), (325, 349, 348), (318, 342, 341), (334, 358, 359), (326, 350, 349), (365, 367, 366), (367, 371, 370), (370, 371, 369), (369, 365, 364), (372, 384, 386), (381, 380, 392), (377, 389, 390), (374, 386, 387), (381, 393, 394), (378, 390, 391), (375, 387, 388), (382, 394, 395), (373, 385, 384), (379, 391, 392), (376, 388, 389), (383, 395, 385), (386, 384, 385), (385, 395, 394), (394, 393, 392), (392, 391, 390), (390, 389, 388), (388, 387, 386), (386, 385, 390), (385, 394, 390), (394, 392, 390), (373, 372, 374), (374, 375, 376), (376, 377, 378), (378, 379, 380), (380, 381, 382), (382, 383, 380), (383, 373, 380), (373, 374, 376), (376, 378, 373), (408, 419, 418), (418, 417, 408), (417, 416, 408), (416, 415, 414), (414, 413, 412), (412, 411, 408), (411, 410, 408), (410, 409, 408), (416, 414, 408), (396, 409, 410), (403, 416, 417), (400, 413, 414), (397, 410, 411), (404, 417, 418), (401, 414, 415), (398, 411, 412), (405, 418, 419), (406, 408, 409), (402, 415, 416), (399, 412, 413), (407, 419, 408), (421, 423, 422), (423, 427, 426), (426, 427, 425), (424, 425, 421), (429, 431, 430), (430, 431, 435), (434, 435, 433), (433, 429, 428), (437, 439, 438), (438, 439, 443), (442, 443, 441), (441, 437, 436), (445, 447, 446), (446, 447, 451), (450, 451, 449), (448, 449, 445), (453, 455, 454), (455, 459, 458), (458, 459, 457), (457, 453, 452), (496, 507, 627), (473, 472, 485), (486, 474, 473), (475, 474, 486), (488, 476, 475), (477, 476, 488), (478, 477, 489), (479, 478, 490), (492, 480, 479), (481, 480, 492), (494, 482, 481), (495, 483, 482), (472, 483, 495), (507, 506, 626), (626, 506, 505), (505, 504, 624), (624, 504, 503), (623, 503, 502), (502, 501, 621), (501, 500, 620), (620, 500, 499), (499, 498, 618), (618, 498, 497), (497, 496, 617), (474, 475, 499), (491, 515, 516), (483, 507, 506), (485, 509, 508), (476, 500, 499), (492, 516, 517), (483, 472, 496), (484, 508, 510), (477, 501, 500), (494, 493, 517), (486, 510, 511), (478, 502, 501), (494, 518, 519), (488, 487, 511), (479, 503, 502), (495, 519, 509), (488, 512, 513), (480, 504, 503), (473, 497, 496), (489, 513, 514), (481, 505, 504), (474, 498, 497), (491, 490, 514), (482, 506, 505), (521, 523, 522), (523, 527, 526), (526, 527, 525), (525, 521, 520), (528, 540, 542), (536, 548, 549), (533, 545, 546), (531, 530, 542), (537, 549, 550), (534, 546, 547), (531, 543, 544), (538, 550, 551), (529, 541, 540), (535, 547, 548), (532, 544, 545), (539, 551, 541), (542, 540, 541), (541, 551, 550), (550, 549, 546), (549, 548, 546), (548, 547, 546), (546, 545, 544), (544, 543, 546), (543, 542, 546), (542, 541, 546), (529, 528, 530), (530, 531, 529), (531, 532, 529), (532, 533, 534), (534, 535, 536), (536, 537, 529), (537, 538, 529), (538, 539, 529), (532, 534, 529), (564, 575, 574), (574, 573, 572), (572, 571, 570), (570, 569, 568), (568, 567, 564), (567, 566, 564), (566, 565, 564), (564, 574, 572), (572, 570, 568), (552, 565, 566), (560, 559, 572), (556, 569, 570), (553, 566, 567), (560, 573, 574), (558, 557, 570), (554, 567, 568), (561, 574, 575), (562, 564, 565), (558, 571, 572), (555, 568, 569), (563, 575, 564), (577, 579, 578), (578, 579, 583), (582, 583, 581), (581, 577, 576), (585, 587, 586), (587, 591, 590), (590, 591, 589), (589, 585, 584), (593, 595, 594), (594, 595, 599), (598, 599, 597), (597, 593, 592), (601, 603, 602), (603, 607, 606), (606, 607, 605), (605, 601, 600), (609, 611, 610), (610, 611, 615), (614, 615, 613), (612, 613, 609), (652, 663, 783), (629, 628, 641), (630, 629, 640), (643, 631, 630), (632, 631, 643), (645, 633, 632), (634, 633, 645), (635, 634, 646), (636, 635, 647), (637, 636, 648), (638, 637, 649), (651, 639, 638), (641, 628, 639), (783, 663, 662), (662, 661, 781), (661, 660, 780), (660, 659, 779), (659, 658, 778), (658, 657, 777), (657, 656, 776), (656, 655, 775), (655, 654, 774), (654, 653, 772), (653, 652, 773), (631, 655, 654), (647, 671, 672), (639, 663, 662), (641, 665, 664), (631, 632, 656), (649, 648, 672), (628, 652, 663), (640, 664, 666), (633, 657, 656), (649, 673, 674), (642, 666, 667), (634, 658, 657), (650, 674, 675), (643, 667, 668), (635, 659, 658), (651, 675, 665), (644, 668, 669), (636, 660, 659), (628, 629, 653), (646, 645, 669), (637, 661, 660), (630, 654, 653), (646, 670, 671), (638, 662, 661), (677, 679, 678), (679, 683, 682), (682, 683, 681), (681, 677, 676), (684, 696, 698), (692, 704, 705), (689, 701, 702), (686, 698, 699), (693, 705, 706), (690, 702, 703), (687, 699, 700), (694, 706, 707), (685, 697, 696), (691, 703, 704), (688, 700, 701), (695, 707, 697), (698, 696, 697), (697, 707, 706), (706, 705, 704), (704, 703, 706), (703, 702, 706), (702, 701, 700), (700, 699, 698), (698, 697, 702), (697, 706, 702), (685, 684, 686), (686, 687, 688), (688, 689, 690), (690, 691, 692), (692, 693, 694), (694, 695, 692), (695, 685, 692), (685, 686, 688), (688, 690, 685), (720, 731, 730), (730, 729, 720), (729, 728, 720), (728, 727, 726), (726, 725, 724), (724, 723, 720), (723, 722, 720), (722, 721, 720), (728, 726, 724), (708, 721, 722), (716, 715, 728), (712, 725, 726), (709, 722, 723), (716, 729, 730), (713, 726, 727), (710, 723, 724), (717, 730, 731), (718, 720, 721), (715, 714, 727), (711, 724, 725), (719, 731, 720), (733, 735, 734), (735, 739, 738), (738, 739, 737), (736, 737, 733), (741, 743, 742), (742, 743, 747), (746, 747, 745), (745, 741, 740), (749, 751, 750), (751, 755, 754), (754, 755, 753), (753, 749, 748), (757, 759, 758), (759, 763, 762), (762, 763, 761), (761, 757, 756), (765, 767, 766), (767, 771, 770), (770, 771, 769), (769, 765, 764)])
_uv = me_circle.uv_layers.new(name='UVMap')
_uv.uv.foreach_set('vector', [0.1416, 0.9744, 0.08406, 0.8946, 0.1416, 0.8946, 0.08406, 0.1412, 0.1327, 0.03585, 0.1416, 0.1412, 0.08406, 0.2439, 0.1416, 0.1412, 0.1416, 0.2439, 0.08406, 0.3476, 0.1416, 0.2439, 0.1416, 0.3476, 0.08406, 0.4105, 0.1416, 0.3476, 0.1416, 0.4105, 0.1416, 0.4961, 0.08406, 0.4105, 0.1416, 0.4105, 0.08406, 0.5635, 0.1416, 0.4961, 0.1416, 0.5635, 0.1416, 0.6139, 0.08406, 0.5635, 0.1416, 0.5635, 0.1416, 0.6798, 0.08406, 0.6139, 0.1416, 0.6139, 0.08406, 0.7401, 0.1416, 0.6798, 0.1416, 0.7401, 0.08406, 0.8355, 0.1416, 0.7401, 0.1416, 0.8355, 0.1416, 0.8946, 0.08406, 0.8355, 0.1416, 0.8355, 0.08406, 0.9744, 0.1416, 0.8946, 0.1416, 0.9744, 0.08406, 0.8946, 0.1416, 0.8355, 0.1416, 0.8946, 0.08406, 0.8355, 0.1416, 0.7401, 0.1416, 0.8355, 0.08406, 0.7401, 0.1416, 0.6798, 0.1416, 0.7401, 0.1416, 0.6798, 0.08406, 0.6139, 0.1416, 0.6139, 0.1416, 0.6139, 0.08406, 0.5635, 0.1416, 0.5635, 0.08406, 0.5635, 0.1416, 0.4961, 0.1416, 0.5635, 0.1416, 0.4961, 0.08406, 0.4105, 0.1416, 0.4105, 0.08406, 0.4105, 0.1416, 0.3476, 0.1416, 0.4105, 0.08406, 0.3476, 0.1416, 0.2439, 0.1416, 0.3476, 0.08406, 0.2439, 0.1416, 0.1412, 0.1416, 0.2439, 0.1416, 0.1412, 0.08406, 0.03585, 0.1416, 0.03585, 0.07718, 0.7496, 0.1711, 0.8327, 0.07718, 0.8327, 0.1246, 0.5832, 0.226, 0.6663, 0.1246, 0.6663, 0.07718, 0.08408, 0.1711, 0.1673, 0.07718, 0.1673, 0.1246, 0.0009639, 0.226, 0.08414, 0.1246, 0.08414, 0.07718, 0.6664, 0.1711, 0.7496, 0.07718, 0.7496, 0.1246, 0.6663, 0.226, 0.7495, 0.1246, 0.7495, 0.07718, 0.0008955, 0.1711, 0.08408, 0.07718, 0.08408, 0.1246, 0.08414, 0.226, 0.1673, 0.1246, 0.1673, 0.07718, 0.5832, 0.1711, 0.6664, 0.07718, 0.6664, 0.1246, 0.7495, 0.226, 0.8327, 0.1246, 0.8327, 0.1246, 0.1673, 0.226, 0.2505, 0.1246, 0.2505, 0.07718, 0.5, 0.1711, 0.5832, 0.07718, 0.5832, 0.1246, 0.8327, 0.226, 0.9159, 0.1246, 0.9159, 0.1246, 0.2505, 0.226, 0.3337, 0.1246, 0.3337, 0.07718, 0.4168, 0.1711, 0.5, 0.07718, 0.5, 0.1246, 0.9159, 0.226, 0.999, 0.1246, 0.999, 0.1246, 0.3337, 0.226, 0.4168, 0.1246, 0.4168, 0.07718, 0.3336, 0.1711, 0.4168, 0.07718, 0.4168, 0.07718, 0.9159, 0.1711, 0.9991, 0.07718, 0.9991, 0.1246, 0.4168, 0.226, 0.5, 0.1246, 0.5, 0.07718, 0.2504, 0.1711, 0.3336, 0.07718, 0.3336, 0.07718, 0.8327, 0.1711, 0.9159, 0.07718, 0.9159, 0.1246, 0.5, 0.226, 0.5832, 0.1246, 0.5832, 0.07718, 0.1673, 0.1711, 0.2504, 0.07718, 0.2504, 0.129, 0.007196, 0.237, 0.9928, 0.129, 0.9928, 0.3686, 0.007195, 0.4765, 0.9928, 0.3686, 0.9928, 0.1172, 0.007196, 0.009222, 0.9928, 0.009222, 0.007195, 0.3568, 0.9928, 0.2488, 0.007195, 0.3568, 0.007195, 0.1133, 0.8322, 0.05686, 0.9152, 0.05686, 0.8322, 0.1133, 0.3339, 0.05686, 0.2509, 0.1133, 0.2509, 0.1133, 0.583, 0.05686, 0.5, 0.1133, 0.5, 0.1133, 0.8322, 0.05686, 0.7491, 0.1133, 0.7491, 0.1133, 0.2509, 0.05686, 0.1678, 0.1133, 0.1678, 0.1133, 0.5, 0.05686, 0.417, 0.1133, 0.417, 0.1133, 0.7491, 0.05686, 0.6661, 0.1133, 0.6661, 0.1133, 0.08478, 0.05686, 0.1678, 0.05686, 0.08478, 0.1133, 0.9983, 0.05686, 0.9152, 0.1133, 0.9152, 0.1133, 0.417, 0.05686, 0.3339, 0.1133, 0.3339, 0.1133, 0.6661, 0.05686, 0.583, 0.1133, 0.583, 0.1133, 0.08478, 0.05686, 0.001742, 0.1133, 0.001742, 0.05071, 0.2711, 0.1535, 0.09297, 0.462, 0.2711, 0.4627, 0.2752, 0.3598, 0.4533, 0.05136, 0.2752, 0.2372, 0.54, 0.1146, 0.3278, 0.2372, 0.3278, 0.2555, 0.15, 0.3694, 0.2157, 0.2555, 0.4129, 0.0, 0.0, 0.0, 0.0, 0.0, 0.0, 0.0, 0.0, 0.0, 0.0, 0.0, 0.0, 0.0, 0.0, 0.0, 0.0, 0.0, 0.0, 0.0, 0.0, 0.0, 0.0, 0.0, 0.0, 0.0, 0.0, 0.0, 0.0, 0.0, 0.0, 0.0, 0.0, 0.0, 0.0, 0.0, 0.0, 0.0, 0.0, 0.0, 0.0, 0.0, 0.0, 0.0, 0.0, 0.0, 0.0, 0.0, 0.0, 0.0, 0.0, 0.0, 0.0, 0.0, 0.0, 0.0, 0.0, 0.0, 0.0, 0.0, 0.0, 0.0, 0.0, 0.0, 0.0, 0.0, 0.0, 0.0, 0.0, 0.0, 0.0, 0.0, 0.0, 0.1223, 1.0, 0.371, 0.0, 0.371, 1.0, 0.2056, 0.733, 0.1279, 0.1708, 0.2056, 0.1708, 0.1223, 1.0, 0.371, 0.004293, 0.371, 1.0, 0.08349, 0.9902, 0.1156, 0.01434, 0.08349, 0.01434, 0.08299, 0.975, 0.143, 0.05721, 0.08299, 0.05721, 0.371, 0.02499, 0.311, 0.9428, 0.371, 0.9428, 0.3705, 0.009828, 0.3384, 0.9857, 0.3705, 0.9857, 0.3317, 0.0, 0.08299, 0.9957, 0.08299, 0.0, 0.2484, 0.8292, 0.3262, 0.267, 0.3262, 0.8292, 0.3317, 0.0, 0.08299, 1.0, 0.08299, 0.0, 0.2169, 0.46, 0.3394, 0.6722, 0.2169, 0.6722, 0.2613, 0.1855, 0.3616, 0.699, 0.2613, 0.699, 0.2613, 0.1855, 0.3616, 0.699, 0.2613, 0.699, 0.3746, 0.9976, 0.3158, 0.002419, 0.3746, 0.002419, 0.3158, 0.002419, 0.3746, 0.9976, 0.3158, 0.9976, 0.3681, 0.6821, 0.1181, 0.3358, 0.3681, 0.3358, 0.3649, 0.7175, 0.1245, 0.2973, 0.1245, 0.7175, 0.2313, 0.8145, 0.131, 0.301, 0.2313, 0.301, 0.2313, 0.8145, 0.131, 0.301, 0.2313, 0.301, 0.1181, 0.002419, 0.1769, 0.9976, 0.1181, 0.9976, 0.1769, 0.9976, 0.1181, 0.002419, 0.1769, 0.002419, 0.3746, 0.3179, 0.1246, 0.6642, 0.1246, 0.3179, 0.1278, 0.7027, 0.3682, 0.2825, 0.1278, 0.2825, 0.3649, 0.7175, 0.1245, 0.2973, 0.1245, 0.7175, 0.3681, 0.6821, 0.1181, 0.3358, 0.3681, 0.3358, 0.3158, 0.002419, 0.3746, 0.9976, 0.3158, 0.9976, 0.3746, 0.9976, 0.3158, 0.002419, 0.3746, 0.002419, 0.2613, 0.1855, 0.3616, 0.699, 0.2613, 0.699, 0.2613, 0.1855, 0.3616, 0.699, 0.2613, 0.699, 0.1278, 0.2825, 0.3682, 0.7027, 0.3682, 0.2825, 0.3746, 0.3179, 0.1246, 0.6642, 0.1246, 0.3179, 0.1769, 0.9976, 0.1181, 0.002419, 0.1769, 0.002419, 0.1181, 0.002419, 0.1769, 0.9976, 0.1181, 0.9976, 0.2313, 0.8145, 0.131, 0.301, 0.2313, 0.301, 0.2313, 0.8145, 0.131, 0.301, 0.2313, 0.301, 0.1887, 0.004032, 0.1209, 0.996, 0.1209, 0.004032, 0.2565, 0.996, 0.3243, 0.004032, 0.3243, 0.996, 0.2565, 0.996, 0.3243, 0.004032, 0.3243, 0.996, 0.1887, 0.004032, 0.1209, 0.996, 0.1209, 0.004032, 0.3243, 0.996, 0.3921, 0.004032, 0.3921, 0.996, 0.1887, 0.996, 0.2565, 0.004032, 0.2565, 0.996, 0.3243, 0.996, 0.3921, 0.004032, 0.3921, 0.996, 0.1887, 0.996, 0.2565, 0.004032, 0.2565, 0.996, 0.2169, 0.46, 0.3394, 0.6722, 0.2169, 0.6722, 0.3317, 0.0, 0.08299, 1.0, 0.08299, 0.0, 0.2484, 0.267, 0.3262, 0.8292, 0.2484, 0.8292, 0.3317, 0.0, 0.08299, 0.9957, 0.08299, 0.0, 0.3705, 0.009828, 0.3384, 0.9857, 0.3705, 0.9857, 0.371, 0.02499, 0.311, 0.9428, 0.371, 0.9428, 0.08299, 0.975, 0.143, 0.05721, 0.08299, 0.05721, 0.08349, 0.9902, 0.1156, 0.01434, 0.08349, 0.01434, 0.1223, 1.0, 0.371, 0.004293, 0.371, 1.0, 0.2056, 0.733, 0.1279, 0.1708, 0.2056, 0.1708, 0.1223, 1.0, 0.371, 0.0, 0.371, 1.0, 0.2372, 0.54, 0.1146, 0.3278, 0.2372, 0.3278, 0.4885, 0.4845, 0.008422, 0.5257, 0.008422, 0.4845, 0.4986, 0.2439, 0.01163, 0.1902, 0.4986, 0.1902, 0.003526, 0.9965, 0.5045, 0.003526, 0.5045, 0.9965, 0.003526, 0.9965, 0.5045, 0.003526, 0.5045, 0.9965, 0.1286, 0.0009473, 0.09268, 0.9991, 0.09268, 0.0009473, 0.1054, 0.9991, 0.1414, 0.0009475, 0.1414, 0.9991, 0.1229, 0.1571, 0.1889, 0.9133, 0.1229, 0.9133, 0.1889, 0.1571, 0.255, 0.9133, 0.1889, 0.9133, 0.255, 0.1571, 0.321, 0.9133, 0.255, 0.9133, 0.321, 0.1571, 0.3871, 0.9133, 0.321, 0.9133, 0.3871, 0.9133, 0.321, 0.1571, 0.3871, 0.1571, 0.321, 0.9133, 0.255, 0.1571, 0.321, 0.1571, 0.255, 0.9133, 0.1889, 0.1571, 0.255, 0.1571, 0.1889, 0.9133, 0.1229, 0.1571, 0.1889, 0.1571, 0.3871, 0.9133, 0.321, 0.1571, 0.3871, 0.1571, 0.321, 0.9133, 0.255, 0.1571, 0.321, 0.1571, 0.255, 0.9133, 0.1889, 0.1571, 0.255, 0.1571, 0.1889, 0.9133, 0.1229, 0.1571, 0.1889, 0.1571, 0.3871, 0.9133, 0.321, 0.1571, 0.3871, 0.1571, 0.321, 0.9133, 0.255, 0.1571, 0.321, 0.1571, 0.255, 0.9133, 0.1889, 0.1571, 0.255, 0.1571, 0.1889, 0.9133, 0.1229, 0.1571, 0.1889, 0.1571, 0.3882, 0.91, 0.3688, 0.7668, 0.3882, 0.7668, 0.9229, 0.0, 0.6427, 1.0, 0.6427, 0.0, 0.3688, 0.7554, 0.3882, 0.6122, 0.3882, 0.7554, 0.1079, 0.9943, 0.2492, 0.005676, 0.2492, 0.9943, 0.2706, 0.9943, 0.2512, 0.005676, 0.2706, 0.005676, 0.3014, 0.9943, 0.282, 0.005676, 0.3014, 0.005676, 0.05341, 0.8397, 0.03399, 0.6965, 0.05341, 0.6965, 0.9229, 0.0, 0.6427, 1.0, 0.6427, 0.0, 0.03399, 0.9943, 0.05341, 0.8511, 0.05341, 0.9943, 0.2359, 0.005676, 0.1263, 0.9943, 0.1263, 0.005676, 0.06476, 0.005676, 0.08418, 0.9943, 0.06476, 0.9943, 0.09553, 0.005676, 0.1149, 0.9943, 0.09553, 0.9943, 0.4567, 0.1603, 0.4761, 0.3035, 0.4567, 0.3035, 0.6427, 1.0, 0.9229, 0.0, 0.9229, 1.0, 0.4761, 0.005676, 0.4567, 0.1489, 0.4567, 0.005676, 0.1116, 0.9943, 0.2549, 0.005676, 0.2549, 0.9943, 0.4453, 0.9943, 0.4259, 0.005676, 0.4453, 0.005676, 0.4146, 0.9943, 0.3952, 0.005676, 0.4146, 0.005676, 0.05515, 0.9943, 0.03573, 0.8511, 0.05515, 0.8511, 0.6427, 0.0, 0.9229, 1.0, 0.9229, 0.0, 0.03573, 0.6965, 0.05515, 0.8397, 0.03573, 0.8397, 0.128, 0.9943, 0.2489, 0.005676, 0.2489, 0.9943, 0.08591, 0.9943, 0.0665, 0.005676, 0.08591, 0.005676, 0.1167, 0.9943, 0.09727, 0.005676, 0.1167, 0.005676, 0.3081, 0.005676, 0.3275, 0.1489, 0.3081, 0.1489, 0.9229, 1.0, 0.6427, 0.0, 0.6427, 1.0, 0.3275, 0.1603, 0.3081, 0.3035, 0.3081, 0.1603, 0.1302, 0.9943, 0.2454, 0.005676, 0.2454, 0.9943, 0.2773, 0.005676, 0.2967, 0.9943, 0.2773, 0.9943, 0.2466, 0.005676, 0.266, 0.9943, 0.2466, 0.9943, 0.3568, 0.9928, 0.2488, 0.007196, 0.3568, 0.007195, 0.1172, 0.9928, 0.009222, 0.007196, 0.1172, 0.007196, 0.3686, 0.9928, 0.4765, 0.007196, 0.4765, 0.9928, 0.129, 0.007196, 0.237, 0.9928, 0.129, 0.9928, 0.129, 0.007196, 0.237, 0.9928, 0.129, 0.9928, 0.3686, 0.9928, 0.4765, 0.007195, 0.4765, 0.9928, 0.1172, 0.007196, 0.009222, 0.9928, 0.009222, 0.007195, 0.3568, 0.9928, 0.2488, 0.007195, 0.3568, 0.007195, 0.3568, 0.9928, 0.2488, 0.007196, 0.3568, 0.007195, 0.1172, 0.007196, 0.009222, 0.9928, 0.009222, 0.007196, 0.3686, 0.9928, 0.4765, 0.007196, 0.4765, 0.9928, 0.129, 0.007196, 0.237, 0.9928, 0.129, 0.9928, 0.129, 0.007196, 0.237, 0.9928, 0.129, 0.9928, 0.3686, 0.007195, 0.4765, 0.9928, 0.3686, 0.9928, 0.1172, 0.007196, 0.009222, 0.9928, 0.009222, 0.007195, 0.3568, 0.9928, 0.2488, 0.007195, 0.3568, 0.007195, 0.3568, 0.9928, 0.2488, 0.007196, 0.3568, 0.007195, 0.1172, 0.9928, 0.009222, 0.007196, 0.1172, 0.007196, 0.3686, 0.9928, 0.4765, 0.007196, 0.4765, 0.9928, 0.129, 0.007196, 0.237, 0.9928, 0.129, 0.9928, 0.08406, 0.9744, 0.1416, 0.8946, 0.1416, 0.9744, 0.08406, 0.1412, 0.1327, 0.03585, 0.1416, 0.1412, 0.1416, 0.2439, 0.08406, 0.1412, 0.1416, 0.1412, 0.08406, 0.3476, 0.1416, 0.2439, 0.1416, 0.3476, 0.1416, 0.4105, 0.08406, 0.3476, 0.1416, 0.3476, 0.1416, 0.4961, 0.08406, 0.4105, 0.1416, 0.4105, 0.1416, 0.5635, 0.08406, 0.4961, 0.1416, 0.4961, 0.08406, 0.6139, 0.1416, 0.5635, 0.1416, 0.6139, 0.1416, 0.6798, 0.08406, 0.6139, 0.1416, 0.6139, 0.1416, 0.7401, 0.08406, 0.6798, 0.1416, 0.6798, 0.08406, 0.8355, 0.1416, 0.7401, 0.1416, 0.8355, 0.1416, 0.8946, 0.08406, 0.8355, 0.1416, 0.8355, 0.08406, 0.9744, 0.1416, 0.8946, 0.1416, 0.9744, 0.08406, 0.8946, 0.1416, 0.8355, 0.1416, 0.8946, 0.08406, 0.8355, 0.1416, 0.7401, 0.1416, 0.8355, 0.1416, 0.7401, 0.08406, 0.6798, 0.1416, 0.6798, 0.1416, 0.6798, 0.08406, 0.6139, 0.1416, 0.6139, 0.08406, 0.6139, 0.1416, 0.5635, 0.1416, 0.6139, 0.1416, 0.5635, 0.08406, 0.4961, 0.1416, 0.4961, 0.1416, 0.4961, 0.08406, 0.4105, 0.1416, 0.4105, 0.1416, 0.4105, 0.08406, 0.3476, 0.1416, 0.3476, 0.08406, 0.3476, 0.1416, 0.2439, 0.1416, 0.3476, 0.1416, 0.2439, 0.08406, 0.1412, 0.1416, 0.1412, 0.08406, 0.1412, 0.1416, 0.03585, 0.1416, 0.1412, 0.07718, 0.7496, 0.1711, 0.8327, 0.07718, 0.8327, 0.1246, 0.5832, 0.226, 0.6663, 0.1246, 0.6663, 0.07718, 0.08408, 0.1711, 0.1673, 0.07718, 0.1673, 0.1246, 0.0009639, 0.226, 0.08414, 0.1246, 0.08414, 0.07718, 0.6664, 0.1711, 0.7496, 0.07718, 0.7496, 0.1246, 0.6663, 0.226, 0.7495, 0.1246, 0.7495, 0.07718, 0.0008955, 0.1711, 0.08408, 0.07718, 0.08408, 0.1246, 0.08414, 0.226, 0.1673, 0.1246, 0.1673, 0.07718, 0.5832, 0.1711, 0.6664, 0.07718, 0.6664, 0.1246, 0.7495, 0.226, 0.8327, 0.1246, 0.8327, 0.1246, 0.1673, 0.226, 0.2505, 0.1246, 0.2505, 0.07718, 0.5, 0.1711, 0.5832, 0.07718, 0.5832, 0.1246, 0.8327, 0.226, 0.9159, 0.1246, 0.9159, 0.1246, 0.2505, 0.226, 0.3337, 0.1246, 0.3337, 0.07718, 0.4168, 0.1711, 0.5, 0.07718, 0.5, 0.1246, 0.9159, 0.226, 0.999, 0.1246, 0.999, 0.1246, 0.3337, 0.226, 0.4168, 0.1246, 0.4168, 0.07718, 0.3336, 0.1711, 0.4168, 0.07718, 0.4168, 0.07718, 0.9159, 0.1711, 0.9991, 0.07718, 0.9991, 0.1246, 0.4168, 0.226, 0.5, 0.1246, 0.5, 0.07718, 0.2504, 0.1711, 0.3336, 0.07718, 0.3336, 0.07718, 0.8327, 0.1711, 0.9159, 0.07718, 0.9159, 0.1246, 0.5, 0.226, 0.5832, 0.1246, 0.5832, 0.07718, 0.1673, 0.1711, 0.2504, 0.07718, 0.2504, 0.129, 0.007196, 0.237, 0.9928, 0.129, 0.9928, 0.3686, 0.007195, 0.4765, 0.9928, 0.3686, 0.9928, 0.1172, 0.007196, 0.009222, 0.9928, 0.009222, 0.007195, 0.3568, 0.9928, 0.2488, 0.007195, 0.3568, 0.007195, 0.1133, 0.9152, 0.05686, 0.8322, 0.1133, 0.8322, 0.1133, 0.2509, 0.05686, 0.3339, 0.05686, 0.2509, 0.1133, 0.583, 0.05686, 0.5, 0.1133, 0.5, 0.1133, 0.8322, 0.05686, 0.7491, 0.1133, 0.7491, 0.1133, 0.2509, 0.05686, 0.1678, 0.1133, 0.1678, 0.1133, 0.5, 0.05686, 0.417, 0.1133, 0.417, 0.1133, 0.7491, 0.05686, 0.6661, 0.1133, 0.6661, 0.1133, 0.1678, 0.05686, 0.08478, 0.1133, 0.08478, 0.1133, 0.9983, 0.05686, 0.9152, 0.1133, 0.9152, 0.1133, 0.417, 0.05686, 0.3339, 0.1133, 0.3339, 0.1133, 0.6661, 0.05686, 0.583, 0.1133, 0.583, 0.1133, 0.08478, 0.05686, 0.001742, 0.1133, 0.001742, 0.462, 0.2711, 0.3592, 0.4492, 0.1535, 0.4492, 0.4627, 0.2752, 0.3598, 0.4533, 0.05136, 0.2752, 0.2555, 0.15, 0.3694, 0.2157, 0.2555, 0.4129, 0.0, 0.0, 0.0, 0.0, 0.0, 0.0, 0.0, 0.0, 0.0, 0.0, 0.0, 0.0, 0.0, 0.0, 0.0, 0.0, 0.0, 0.0, 0.0, 0.0, 0.0, 0.0, 0.0, 0.0, 0.0, 0.0, 0.0, 0.0, 0.0, 0.0, 0.0, 0.0, 0.0, 0.0, 0.0, 0.0, 0.0, 0.0, 0.0, 0.0, 0.0, 0.0, 0.0, 0.0, 0.0, 0.0, 0.0, 0.0, 0.0, 0.0, 0.0, 0.0, 0.0, 0.0, 0.0, 0.0, 0.0, 0.0, 0.0, 0.0, 0.0, 0.0, 0.0, 0.0, 0.0, 0.0, 0.0, 0.0, 0.0, 0.0, 0.0, 0.0, 0.3568, 0.9928, 0.2488, 0.007196, 0.3568, 0.007195, 0.1172, 0.9928, 0.009222, 0.007196, 0.1172, 0.007196, 0.3686, 0.9928, 0.4765, 0.007196, 0.4765, 0.9928, 0.129, 0.9928, 0.237, 0.007196, 0.237, 0.9928, 0.129, 0.007196, 0.237, 0.9928, 0.129, 0.9928, 0.3686, 0.9928, 0.4765, 0.007195, 0.4765, 0.9928, 0.1172, 0.007196, 0.009222, 0.9928, 0.009222, 0.007195, 0.3568, 0.9928, 0.2488, 0.007195, 0.3568, 0.007195, 0.3568, 0.9928, 0.2488, 0.007196, 0.3568, 0.007195, 0.1172, 0.007196, 0.009222, 0.9928, 0.009222, 0.007196, 0.3686, 0.9928, 0.4765, 0.007196, 0.4765, 0.9928, 0.129, 0.007196, 0.237, 0.9928, 0.129, 0.9928, 0.129, 0.007196, 0.237, 0.9928, 0.129, 0.9928, 0.3686, 0.9928, 0.4765, 0.007195, 0.4765, 0.9928, 0.1172, 0.007196, 0.009222, 0.9928, 0.009222, 0.007195, 0.3568, 0.007195, 0.2488, 0.9928, 0.2488, 0.007195, 0.3568, 0.9928, 0.2488, 0.007196, 0.3568, 0.007195, 0.1172, 0.9928, 0.009222, 0.007196, 0.1172, 0.007196, 0.3686, 0.9928, 0.4765, 0.007196, 0.4765, 0.9928, 0.129, 0.007196, 0.237, 0.9928, 0.129, 0.9928, 0.08406, 0.9744, 0.1416, 0.8946, 0.1416, 0.9744, 0.08406, 0.1412, 0.1327, 0.03585, 0.1416, 0.1412, 0.1416, 0.2439, 0.08406, 0.1412, 0.1416, 0.1412, 0.08406, 0.3476, 0.1416, 0.2439, 0.1416, 0.3476, 0.1416, 0.4105, 0.08406, 0.3476, 0.1416, 0.3476, 0.08406, 0.4961, 0.1416, 0.4105, 0.1416, 0.4961, 0.08406, 0.5635, 0.1416, 0.4961, 0.1416, 0.5635, 0.08406, 0.6139, 0.1416, 0.5635, 0.1416, 0.6139, 0.1416, 0.6798, 0.08406, 0.6139, 0.1416, 0.6139, 0.08406, 0.7401, 0.1416, 0.6798, 0.1416, 0.7401, 0.1416, 0.8355, 0.08406, 0.7401, 0.1416, 0.7401, 0.1416, 0.8946, 0.08406, 0.8355, 0.1416, 0.8355, 0.08406, 0.9744, 0.1416, 0.8946, 0.1416, 0.9744, 0.08406, 0.8946, 0.1416, 0.8355, 0.1416, 0.8946, 0.1416, 0.8355, 0.08406, 0.7401, 0.1416, 0.7401, 0.08406, 0.7401, 0.1416, 0.6798, 0.1416, 0.7401, 0.1416, 0.6798, 0.08406, 0.6139, 0.1416, 0.6139, 0.1416, 0.6139, 0.08406, 0.5635, 0.1416, 0.5635, 0.08406, 0.5635, 0.1416, 0.4961, 0.1416, 0.5635, 0.08406, 0.4961, 0.1416, 0.4105, 0.1416, 0.4961, 0.1416, 0.4105, 0.08406, 0.3476, 0.1416, 0.3476, 0.08406, 0.3476, 0.1416, 0.2439, 0.1416, 0.3476, 0.1416, 0.2439, 0.08406, 0.1412, 0.1416, 0.1412, 0.08406, 0.1412, 0.1416, 0.03585, 0.1416, 0.1412, 0.07718, 0.8327, 0.1711, 0.7496, 0.1711, 0.8327, 0.1246, 0.5832, 0.226, 0.6663, 0.1246, 0.6663, 0.07718, 0.08408, 0.1711, 0.1673, 0.07718, 0.1673, 0.1246, 0.0009639, 0.226, 0.08414, 0.1246, 0.08414, 0.07718, 0.6664, 0.1711, 0.7496, 0.07718, 0.7496, 0.1246, 0.6663, 0.226, 0.7495, 0.1246, 0.7495, 0.07718, 0.08408, 0.1711, 0.0008955, 0.1711, 0.08408, 0.1246, 0.08414, 0.226, 0.1673, 0.1246, 0.1673, 0.07718, 0.5832, 0.1711, 0.6664, 0.07718, 0.6664, 0.1246, 0.8327, 0.226, 0.7495, 0.226, 0.8327, 0.1246, 0.1673, 0.226, 0.2505, 0.1246, 0.2505, 0.07718, 0.5, 0.1711, 0.5832, 0.07718, 0.5832, 0.1246, 0.8327, 0.226, 0.9159, 0.1246, 0.9159, 0.1246, 0.3337, 0.226, 0.2505, 0.226, 0.3337, 0.07718, 0.4168, 0.1711, 0.5, 0.07718, 0.5, 0.1246, 0.9159, 0.226, 0.999, 0.1246, 0.999, 0.1246, 0.3337, 0.226, 0.4168, 0.1246, 0.4168, 0.07718, 0.3336, 0.1711, 0.4168, 0.07718, 0.4168, 0.07718, 0.9159, 0.1711, 0.9991, 0.07718, 0.9991, 0.1246, 0.4168, 0.226, 0.5, 0.1246, 0.5, 0.07718, 0.2504, 0.1711, 0.3336, 0.07718, 0.3336, 0.07718, 0.8327, 0.1711, 0.9159, 0.07718, 0.9159, 0.1246, 0.5832, 0.226, 0.5, 0.226, 0.5832, 0.07718, 0.1673, 0.1711, 0.2504, 0.07718, 0.2504, 0.129, 0.007196, 0.237, 0.9928, 0.129, 0.9928, 0.3686, 0.007195, 0.4765, 0.9928, 0.3686, 0.9928, 0.1172, 0.007196, 0.009222, 0.9928, 0.009222, 0.007195, 0.3568, 0.9928, 0.2488, 0.007195, 0.3568, 0.007195, 0.1133, 0.9152, 0.05686, 0.8322, 0.1133, 0.8322, 0.1133, 0.3339, 0.05686, 0.2509, 0.1133, 0.2509, 0.1133, 0.583, 0.05686, 0.5, 0.1133, 0.5, 0.1133, 0.7491, 0.05686, 0.8322, 0.05686, 0.7491, 0.1133, 0.2509, 0.05686, 0.1678, 0.1133, 0.1678, 0.1133, 0.5, 0.05686, 0.417, 0.1133, 0.417, 0.1133, 0.7491, 0.05686, 0.6661, 0.1133, 0.6661, 0.1133, 0.1678, 0.05686, 0.08478, 0.1133, 0.08478, 0.1133, 0.9983, 0.05686, 0.9152, 0.1133, 0.9152, 0.1133, 0.417, 0.05686, 0.3339, 0.1133, 0.3339, 0.1133, 0.6661, 0.05686, 0.583, 0.1133, 0.583, 0.1133, 0.08478, 0.05686, 0.001742, 0.1133, 0.001742, 0.05071, 0.2711, 0.1535, 0.09297, 0.462, 0.2711, 0.4627, 0.2752, 0.3598, 0.4533, 0.05136, 0.2752, 0.1417, 0.2157, 0.3694, 0.2157, 0.2555, 0.4129, 0.0, 0.0, 0.0, 0.0, 0.0, 0.0, 0.0, 0.0, 0.0, 0.0, 0.0, 0.0, 0.0, 0.0, 0.0, 0.0, 0.0, 0.0, 0.0, 0.0, 0.0, 0.0, 0.0, 0.0, 0.0, 0.0, 0.0, 0.0, 0.0, 0.0, 0.0, 0.0, 0.0, 0.0, 0.0, 0.0, 0.0, 0.0, 0.0, 0.0, 0.0, 0.0, 0.0, 0.0, 0.0, 0.0, 0.0, 0.0, 0.0, 0.0, 0.0, 0.0, 0.0, 0.0, 0.0, 0.0, 0.0, 0.0, 0.0, 0.0, 0.0, 0.0, 0.0, 0.0, 0.0, 0.0, 0.0, 0.0, 0.0, 0.0, 0.0, 0.0, 0.3568, 0.9928, 0.2488, 0.007196, 0.3568, 0.007195, 0.1172, 0.007196, 0.009222, 0.9928, 0.009222, 0.007196, 0.3686, 0.9928, 0.4765, 0.007196, 0.4765, 0.9928, 0.129, 0.007196, 0.237, 0.9928, 0.129, 0.9928, 0.129, 0.007196, 0.237, 0.9928, 0.129, 0.9928, 0.3686, 0.007195, 0.4765, 0.9928, 0.3686, 0.9928, 0.1172, 0.007196, 0.009222, 0.9928, 0.009222, 0.007195, 0.3568, 0.9928, 0.2488, 0.007195, 0.3568, 0.007195, 0.3568, 0.9928, 0.2488, 0.007196, 0.3568, 0.007195, 0.1172, 0.007196, 0.009222, 0.9928, 0.009222, 0.007196, 0.3686, 0.9928, 0.4765, 0.007196, 0.4765, 0.9928, 0.129, 0.007196, 0.237, 0.9928, 0.129, 0.9928, 0.129, 0.007196, 0.237, 0.9928, 0.129, 0.9928, 0.3686, 0.007195, 0.4765, 0.9928, 0.3686, 0.9928, 0.1172, 0.007196, 0.009222, 0.9928, 0.009222, 0.007195, 0.3568, 0.9928, 0.2488, 0.007195, 0.3568, 0.007195, 0.3568, 0.9928, 0.2488, 0.007196, 0.3568, 0.007195, 0.1172, 0.007196, 0.009222, 0.9928, 0.009222, 0.007196, 0.3686, 0.9928, 0.4765, 0.007196, 0.4765, 0.9928, 0.129, 0.9928, 0.237, 0.007196, 0.237, 0.9928, 0.08406, 0.9744, 0.1416, 0.8946, 0.1416, 0.9744, 0.08406, 0.1412, 0.1327, 0.03585, 0.1416, 0.1412, 0.08406, 0.2439, 0.1416, 0.1412, 0.1416, 0.2439, 0.1416, 0.3476, 0.08406, 0.2439, 0.1416, 0.2439, 0.08406, 0.4105, 0.1416, 0.3476, 0.1416, 0.4105, 0.1416, 0.4961, 0.08406, 0.4105, 0.1416, 0.4105, 0.08406, 0.5635, 0.1416, 0.4961, 0.1416, 0.5635, 0.08406, 0.6139, 0.1416, 0.5635, 0.1416, 0.6139, 0.08406, 0.6798, 0.1416, 0.6139, 0.1416, 0.6798, 0.08406, 0.7401, 0.1416, 0.6798, 0.1416, 0.7401, 0.08406, 0.8355, 0.1416, 0.7401, 0.1416, 0.8355, 0.1416, 0.8946, 0.08406, 0.8355, 0.1416, 0.8355, 0.1416, 0.9744, 0.08406, 0.8946, 0.1416, 0.8946, 0.1416, 0.8946, 0.08406, 0.8355, 0.1416, 0.8355, 0.08406, 0.8355, 0.1416, 0.7401, 0.1416, 0.8355, 0.08406, 0.7401, 0.1416, 0.6798, 0.1416, 0.7401, 0.08406, 0.6798, 0.1416, 0.6139, 0.1416, 0.6798, 0.08406, 0.6139, 0.1416, 0.5635, 0.1416, 0.6139, 0.08406, 0.5635, 0.1416, 0.4961, 0.1416, 0.5635, 0.08406, 0.4961, 0.1416, 0.4105, 0.1416, 0.4961, 0.08406, 0.4105, 0.1416, 0.3476, 0.1416, 0.4105, 0.08406, 0.3476, 0.1416, 0.2439, 0.1416, 0.3476, 0.08406, 0.2439, 0.1416, 0.1412, 0.1416, 0.2439, 0.08406, 0.1412, 0.1416, 0.03585, 0.1416, 0.1412, 0.07718, 0.7496, 0.1711, 0.8327, 0.07718, 0.8327, 0.1246, 0.5832, 0.226, 0.6663, 0.1246, 0.6663, 0.07718, 0.08408, 0.1711, 0.1673, 0.07718, 0.1673, 0.1246, 0.0009639, 0.226, 0.08414, 0.1246, 0.08414, 0.07718, 0.7496, 0.1711, 0.6664, 0.1711, 0.7496, 0.1246, 0.7495, 0.226, 0.6663, 0.226, 0.7495, 0.07718, 0.0008955, 0.1711, 0.08408, 0.07718, 0.08408, 0.1246, 0.08414, 0.226, 0.1673, 0.1246, 0.1673, 0.07718, 0.5832, 0.1711, 0.6664, 0.07718, 0.6664, 0.1246, 0.7495, 0.226, 0.8327, 0.1246, 0.8327, 0.1246, 0.1673, 0.226, 0.2505, 0.1246, 0.2505, 0.07718, 0.5, 0.1711, 0.5832, 0.07718, 0.5832, 0.1246, 0.8327, 0.226, 0.9159, 0.1246, 0.9159, 0.1246, 0.2505, 0.226, 0.3337, 0.1246, 0.3337, 0.07718, 0.4168, 0.1711, 0.5, 0.07718, 0.5, 0.1246, 0.9159, 0.226, 0.999, 0.1246, 0.999, 0.1246, 0.3337, 0.226, 0.4168, 0.1246, 0.4168, 0.07718, 0.3336, 0.1711, 0.4168, 0.07718, 0.4168, 0.07718, 0.9991, 0.1711, 0.9159, 0.1711, 0.9991, 0.1246, 0.5, 0.226, 0.4168, 0.226, 0.5, 0.07718, 0.2504, 0.1711, 0.3336, 0.07718, 0.3336, 0.07718, 0.8327, 0.1711, 0.9159, 0.07718, 0.9159, 0.1246, 0.5, 0.226, 0.5832, 0.1246, 0.5832, 0.07718, 0.1673, 0.1711, 0.2504, 0.07718, 0.2504, 0.129, 0.007196, 0.237, 0.9928, 0.129, 0.9928, 0.3686, 0.007195, 0.4765, 0.9928, 0.3686, 0.9928, 0.1172, 0.007196, 0.009222, 0.9928, 0.009222, 0.007195, 0.3568, 0.9928, 0.2488, 0.007195, 0.3568, 0.007195, 0.1133, 0.9152, 0.05686, 0.8322, 0.1133, 0.8322, 0.1133, 0.3339, 0.05686, 0.2509, 0.1133, 0.2509, 0.1133, 0.583, 0.05686, 0.5, 0.1133, 0.5, 0.1133, 0.8322, 0.05686, 0.7491, 0.1133, 0.7491, 0.1133, 0.2509, 0.05686, 0.1678, 0.1133, 0.1678, 0.1133, 0.5, 0.05686, 0.417, 0.1133, 0.417, 0.1133, 0.7491, 0.05686, 0.6661, 0.1133, 0.6661, 0.1133, 0.1678, 0.05686, 0.08478, 0.1133, 0.08478, 0.1133, 0.9983, 0.05686, 0.9152, 0.1133, 0.9152, 0.1133, 0.417, 0.05686, 0.3339, 0.1133, 0.3339, 0.1133, 0.6661, 0.05686, 0.583, 0.1133, 0.583, 0.1133, 0.08478, 0.05686, 0.001742, 0.1133, 0.001742, 0.462, 0.2711, 0.3592, 0.4492, 0.1535, 0.4492, 0.4627, 0.2752, 0.3598, 0.4533, 0.05136, 0.2752, 0.1417, 0.2157, 0.3694, 0.2157, 0.2555, 0.4129, 0.0, 0.0, 0.0, 0.0, 0.0, 0.0, 0.0, 0.0, 0.0, 0.0, 0.0, 0.0, 0.0, 0.0, 0.0, 0.0, 0.0, 0.0, 0.0, 0.0, 0.0, 0.0, 0.0, 0.0, 0.0, 0.0, 0.0, 0.0, 0.0, 0.0, 0.0, 0.0, 0.0, 0.0, 0.0, 0.0, 0.0, 0.0, 0.0, 0.0, 0.0, 0.0, 0.0, 0.0, 0.0, 0.0, 0.0, 0.0, 0.0, 0.0, 0.0, 0.0, 0.0, 0.0, 0.0, 0.0, 0.0, 0.0, 0.0, 0.0, 0.0, 0.0, 0.0, 0.0, 0.0, 0.0, 0.0, 0.0, 0.0, 0.0, 0.0, 0.0, 0.3568, 0.9928, 0.2488, 0.007196, 0.3568, 0.007195, 0.1172, 0.9928, 0.009222, 0.007196, 0.1172, 0.007196, 0.3686, 0.9928, 0.4765, 0.007196, 0.4765, 0.9928, 0.129, 0.9928, 0.237, 0.007196, 0.237, 0.9928, 0.129, 0.007196, 0.237, 0.9928, 0.129, 0.9928, 0.3686, 0.9928, 0.4765, 0.007195, 0.4765, 0.9928, 0.1172, 0.007196, 0.009222, 0.9928, 0.009222, 0.007195, 0.3568, 0.9928, 0.2488, 0.007195, 0.3568, 0.007195, 0.3568, 0.9928, 0.2488, 0.007196, 0.3568, 0.007195, 0.1172, 0.9928, 0.009222, 0.007196, 0.1172, 0.007196, 0.3686, 0.9928, 0.4765, 0.007196, 0.4765, 0.9928, 0.129, 0.007196, 0.237, 0.9928, 0.129, 0.9928, 0.129, 0.007196, 0.237, 0.9928, 0.129, 0.9928, 0.3686, 0.007195, 0.4765, 0.9928, 0.3686, 0.9928, 0.1172, 0.007196, 0.009222, 0.9928, 0.009222, 0.007195, 0.3568, 0.9928, 0.2488, 0.007195, 0.3568, 0.007195, 0.3568, 0.9928, 0.2488, 0.007196, 0.3568, 0.007195, 0.1172, 0.9928, 0.009222, 0.007196, 0.1172, 0.007196, 0.3686, 0.9928, 0.4765, 0.007196, 0.4765, 0.9928, 0.129, 0.007196, 0.237, 0.9928, 0.129, 0.9928, 0.1416, 0.9744, 0.08406, 0.9744, 0.08406, 0.8946, 0.08406, 0.1412, 0.07514, 0.03585, 0.1327, 0.03585, 0.08406, 0.2439, 0.08406, 0.1412, 0.1416, 0.1412, 0.08406, 0.3476, 0.08406, 0.2439, 0.1416, 0.2439, 0.08406, 0.4105, 0.08406, 0.3476, 0.1416, 0.3476, 0.1416, 0.4961, 0.08406, 0.4961, 0.08406, 0.4105, 0.08406, 0.5635, 0.08406, 0.4961, 0.1416, 0.4961, 0.1416, 0.6139, 0.08406, 0.6139, 0.08406, 0.5635, 0.1416, 0.6798, 0.08406, 0.6798, 0.08406, 0.6139, 0.08406, 0.7401, 0.08406, 0.6798, 0.1416, 0.6798, 0.08406, 0.8355, 0.08406, 0.7401, 0.1416, 0.7401, 0.1416, 0.8946, 0.08406, 0.8946, 0.08406, 0.8355, 0.08406, 0.9744, 0.08406, 0.8946, 0.1416, 0.8946, 0.08406, 0.8946, 0.08406, 0.8355, 0.1416, 0.8355, 0.08406, 0.8355, 0.08406, 0.7401, 0.1416, 0.7401, 0.08406, 0.7401, 0.08406, 0.6798, 0.1416, 0.6798, 0.1416, 0.6798, 0.08406, 0.6798, 0.08406, 0.6139, 0.1416, 0.6139, 0.08406, 0.6139, 0.08406, 0.5635, 0.08406, 0.5635, 0.08406, 0.4961, 0.1416, 0.4961, 0.1416, 0.4961, 0.08406, 0.4961, 0.08406, 0.4105, 0.08406, 0.4105, 0.08406, 0.3476, 0.1416, 0.3476, 0.08406, 0.3476, 0.08406, 0.2439, 0.1416, 0.2439, 0.08406, 0.2439, 0.08406, 0.1412, 0.1416, 0.1412, 0.1416, 0.1412, 0.08406, 0.1412, 0.08406, 0.03585, 0.07718, 0.7496, 0.1711, 0.7496, 0.1711, 0.8327, 0.1246, 0.5832, 0.226, 0.5832, 0.226, 0.6663, 0.07718, 0.08408, 0.1711, 0.08408, 0.1711, 0.1673, 0.1246, 0.0009639, 0.226, 0.0009639, 0.226, 0.08414, 0.07718, 0.6664, 0.1711, 0.6664, 0.1711, 0.7496, 0.1246, 0.6663, 0.226, 0.6663, 0.226, 0.7495, 0.07718, 0.0008955, 0.1711, 0.0008955, 0.1711, 0.08408, 0.1246, 0.08414, 0.226, 0.08414, 0.226, 0.1673, 0.07718, 0.5832, 0.1711, 0.5832, 0.1711, 0.6664, 0.1246, 0.7495, 0.226, 0.7495, 0.226, 0.8327, 0.1246, 0.1673, 0.226, 0.1673, 0.226, 0.2505, 0.07718, 0.5, 0.1711, 0.5, 0.1711, 0.5832, 0.1246, 0.8327, 0.226, 0.8327, 0.226, 0.9159, 0.1246, 0.2505, 0.226, 0.2505, 0.226, 0.3337, 0.07718, 0.4168, 0.1711, 0.4168, 0.1711, 0.5, 0.1246, 0.9159, 0.226, 0.9159, 0.226, 0.999, 0.1246, 0.3337, 0.226, 0.3337, 0.226, 0.4168, 0.07718, 0.3336, 0.1711, 0.3336, 0.1711, 0.4168, 0.07718, 0.9159, 0.1711, 0.9159, 0.1711, 0.9991, 0.1246, 0.4168, 0.226, 0.4168, 0.226, 0.5, 0.07718, 0.2504, 0.1711, 0.2504, 0.1711, 0.3336, 0.07718, 0.8327, 0.1711, 0.8327, 0.1711, 0.9159, 0.1246, 0.5, 0.226, 0.5, 0.226, 0.5832, 0.07718, 0.1673, 0.1711, 0.1673, 0.1711, 0.2504, 0.129, 0.007196, 0.237, 0.007195, 0.237, 0.9928, 0.3686, 0.007195, 0.4765, 0.007195, 0.4765, 0.9928, 0.1172, 0.007196, 0.1172, 0.9928, 0.009222, 0.9928, 0.3568, 0.9928, 0.2488, 0.9928, 0.2488, 0.007195, 0.1133, 0.8322, 0.1133, 0.9152, 0.05686, 0.9152, 0.1133, 0.3339, 0.05686, 0.3339, 0.05686, 0.2509, 0.1133, 0.583, 0.05686, 0.583, 0.05686, 0.5, 0.1133, 0.8322, 0.05686, 0.8322, 0.05686, 0.7491, 0.1133, 0.2509, 0.05686, 0.2509, 0.05686, 0.1678, 0.1133, 0.5, 0.05686, 0.5, 0.05686, 0.417, 0.1133, 0.7491, 0.05686, 0.7491, 0.05686, 0.6661, 0.1133, 0.08478, 0.1133, 0.1678, 0.05686, 0.1678, 0.1133, 0.9983, 0.05686, 0.9983, 0.05686, 0.9152, 0.1133, 0.417, 0.05686, 0.417, 0.05686, 0.3339, 0.1133, 0.6661, 0.05686, 0.6661, 0.05686, 0.583, 0.1133, 0.08478, 0.05686, 0.08478, 0.05686, 0.001742, 0.1535, 0.4492, 0.07827, 0.3739, 0.05071, 0.2711, 0.05071, 0.2711, 0.07827, 0.1682, 0.1535, 0.09297, 0.1535, 0.09297, 0.2564, 0.06542, 0.462, 0.2711, 0.2564, 0.06542, 0.3592, 0.09297, 0.462, 0.2711, 0.3592, 0.09297, 0.4345, 0.1682, 0.462, 0.2711, 0.462, 0.2711, 0.4345, 0.3739, 0.3592, 0.4492, 0.3592, 0.4492, 0.2564, 0.4767, 0.462, 0.2711, 0.2564, 0.4767, 0.1535, 0.4492, 0.462, 0.2711, 0.1535, 0.4492, 0.05071, 0.2711, 0.462, 0.2711, 0.05136, 0.2752, 0.07892, 0.1724, 0.1542, 0.0971, 0.1542, 0.0971, 0.257, 0.06955, 0.05136, 0.2752, 0.257, 0.06955, 0.3598, 0.0971, 0.05136, 0.2752, 0.3598, 0.0971, 0.4351, 0.1724, 0.4627, 0.2752, 0.4627, 0.2752, 0.4351, 0.378, 0.3598, 0.4533, 0.3598, 0.4533, 0.257, 0.4809, 0.05136, 0.2752, 0.257, 0.4809, 0.1542, 0.4533, 0.05136, 0.2752, 0.1542, 0.4533, 0.07892, 0.378, 0.05136, 0.2752, 0.3598, 0.0971, 0.4627, 0.2752, 0.05136, 0.2752, 0.2372, 0.54, 0.1146, 0.54, 0.1146, 0.3278, 0.2555, 0.4129, 0.1898, 0.3953, 0.1417, 0.3472, 0.1417, 0.3472, 0.124, 0.2815, 0.2555, 0.4129, 0.124, 0.2815, 0.1417, 0.2157, 0.2555, 0.4129, 0.1417, 0.2157, 0.1898, 0.1676, 0.2555, 0.15, 0.2555, 0.15, 0.3212, 0.1676, 0.3694, 0.2157, 0.3694, 0.2157, 0.387, 0.2815, 0.2555, 0.4129, 0.387, 0.2815, 0.3694, 0.3472, 0.2555, 0.4129, 0.3694, 0.3472, 0.3212, 0.3953, 0.2555, 0.4129, 0.1417, 0.2157, 0.2555, 0.15, 0.2555, 0.4129, 0.0, 0.0, 0.0, 0.0, 0.0, 0.0, 0.0, 0.0, 0.0, 0.0, 0.0, 0.0, 0.0, 0.0, 0.0, 0.0, 0.0, 0.0, 0.0, 0.0, 0.0, 0.0, 0.0, 0.0, 0.0, 0.0, 0.0, 0.0, 0.0, 0.0, 0.0, 0.0, 0.0, 0.0, 0.0, 0.0, 0.0, 0.0, 0.0, 0.0, 0.0, 0.0, 0.0, 0.0, 0.0, 0.0, 0.0, 0.0, 0.0, 0.0, 0.0, 0.0, 0.0, 0.0, 0.0, 0.0, 0.0, 0.0, 0.0, 0.0, 0.0, 0.0, 0.0, 0.0, 0.0, 0.0, 0.0, 0.0, 0.0, 0.0, 0.0, 0.0, 0.1223, 1.0, 0.1223, 0.0, 0.371, 0.0, 0.2056, 0.733, 0.1279, 0.733, 0.1279, 0.1708, 0.1223, 1.0, 0.1223, 0.004293, 0.371, 0.004293, 0.08349, 0.9902, 0.1156, 0.9902, 0.1156, 0.01434, 0.08299, 0.975, 0.143, 0.975, 0.143, 0.05721, 0.371, 0.02499, 0.311, 0.02499, 0.311, 0.9428, 0.3705, 0.009828, 0.3384, 0.009828, 0.3384, 0.9857, 0.3317, 0.0, 0.3317, 0.9957, 0.08299, 0.9957, 0.2484, 0.8292, 0.2484, 0.267, 0.3262, 0.267, 0.3317, 0.0, 0.3317, 1.0, 0.08299, 1.0, 0.2169, 0.46, 0.3394, 0.46, 0.3394, 0.6722, 0.2613, 0.1855, 0.3616, 0.1855, 0.3616, 0.699, 0.2613, 0.1855, 0.3616, 0.1855, 0.3616, 0.699, 0.3746, 0.9976, 0.3158, 0.9976, 0.3158, 0.002419, 0.3158, 0.002419, 0.3746, 0.002419, 0.3746, 0.9976, 0.3681, 0.6821, 0.1181, 0.6821, 0.1181, 0.3358, 0.3649, 0.7175, 0.3649, 0.2973, 0.1245, 0.2973, 0.2313, 0.8145, 0.131, 0.8145, 0.131, 0.301, 0.2313, 0.8145, 0.131, 0.8145, 0.131, 0.301, 0.1181, 0.002419, 0.1769, 0.002419, 0.1769, 0.9976, 0.1769, 0.9976, 0.1181, 0.9976, 0.1181, 0.002419, 0.3746, 0.3179, 0.3746, 0.6642, 0.1246, 0.6642, 0.1278, 0.7027, 0.3682, 0.7027, 0.3682, 0.2825, 0.3649, 0.7175, 0.3649, 0.2973, 0.1245, 0.2973, 0.3681, 0.6821, 0.1181, 0.6821, 0.1181, 0.3358, 0.3158, 0.002419, 0.3746, 0.002419, 0.3746, 0.9976, 0.3746, 0.9976, 0.3158, 0.9976, 0.3158, 0.002419, 0.2613, 0.1855, 0.3616, 0.1855, 0.3616, 0.699, 0.2613, 0.1855, 0.3616, 0.1855, 0.3616, 0.699, 0.1278, 0.2825, 0.1278, 0.7027, 0.3682, 0.7027, 0.3746, 0.3179, 0.3746, 0.6642, 0.1246, 0.6642, 0.1769, 0.9976, 0.1181, 0.9976, 0.1181, 0.002419, 0.1181, 0.002419, 0.1769, 0.002419, 0.1769, 0.9976, 0.2313, 0.8145, 0.131, 0.8145, 0.131, 0.301, 0.2313, 0.8145, 0.131, 0.8145, 0.131, 0.301, 0.1887, 0.004032, 0.1887, 0.996, 0.1209, 0.996, 0.2565, 0.996, 0.2565, 0.004032, 0.3243, 0.004032, 0.2565, 0.996, 0.2565, 0.004032, 0.3243, 0.004032, 0.1887, 0.004032, 0.1887, 0.996, 0.1209, 0.996, 0.3243, 0.996, 0.3243, 0.004032, 0.3921, 0.004032, 0.1887, 0.996, 0.1887, 0.004032, 0.2565, 0.004032, 0.3243, 0.996, 0.3243, 0.004032, 0.3921, 0.004032, 0.1887, 0.996, 0.1887, 0.004032, 0.2565, 0.004032, 0.2169, 0.46, 0.3394, 0.46, 0.3394, 0.6722, 0.3317, 0.0, 0.3317, 1.0, 0.08299, 1.0, 0.2484, 0.267, 0.3262, 0.267, 0.3262, 0.8292, 0.3317, 0.0, 0.3317, 0.9957, 0.08299, 0.9957, 0.3705, 0.009828, 0.3384, 0.009828, 0.3384, 0.9857, 0.371, 0.02499, 0.311, 0.02499, 0.311, 0.9428, 0.08299, 0.975, 0.143, 0.975, 0.143, 0.05721, 0.08349, 0.9902, 0.1156, 0.9902, 0.1156, 0.01434, 0.1223, 1.0, 0.1223, 0.004293, 0.371, 0.004293, 0.2056, 0.733, 0.1279, 0.733, 0.1279, 0.1708, 0.1223, 1.0, 0.1223, 0.0, 0.371, 0.0, 0.2372, 0.54, 0.1146, 0.54, 0.1146, 0.3278, 0.4885, 0.4845, 0.4885, 0.5257, 0.008422, 0.5257, 0.4986, 0.2439, 0.01163, 0.2439, 0.01163, 0.1902, 0.003526, 0.9965, 0.003526, 0.003526, 0.5045, 0.003526, 0.003526, 0.9965, 0.003526, 0.003526, 0.5045, 0.003526, 0.1286, 0.0009473, 0.1286, 0.9991, 0.09268, 0.9991, 0.1054, 0.9991, 0.1054, 0.0009475, 0.1414, 0.0009475, 0.1229, 0.1571, 0.1889, 0.1571, 0.1889, 0.9133, 0.1889, 0.1571, 0.255, 0.1571, 0.255, 0.9133, 0.255, 0.1571, 0.321, 0.1571, 0.321, 0.9133, 0.321, 0.1571, 0.3871, 0.1571, 0.3871, 0.9133, 0.3871, 0.9133, 0.321, 0.9133, 0.321, 0.1571, 0.321, 0.9133, 0.255, 0.9133, 0.255, 0.1571, 0.255, 0.9133, 0.1889, 0.9133, 0.1889, 0.1571, 0.1889, 0.9133, 0.1229, 0.9133, 0.1229, 0.1571, 0.3871, 0.9133, 0.321, 0.9133, 0.321, 0.1571, 0.321, 0.9133, 0.255, 0.9133, 0.255, 0.1571, 0.255, 0.9133, 0.1889, 0.9133, 0.1889, 0.1571, 0.1889, 0.9133, 0.1229, 0.9133, 0.1229, 0.1571, 0.3871, 0.9133, 0.321, 0.9133, 0.321, 0.1571, 0.321, 0.9133, 0.255, 0.9133, 0.255, 0.1571, 0.255, 0.9133, 0.1889, 0.9133, 0.1889, 0.1571, 0.1889, 0.9133, 0.1229, 0.9133, 0.1229, 0.1571, 0.3882, 0.91, 0.3688, 0.91, 0.3688, 0.7668, 0.9229, 0.0, 0.9229, 1.0, 0.6427, 1.0, 0.3688, 0.7554, 0.3688, 0.6122, 0.3882, 0.6122, 0.1079, 0.9943, 0.1079, 0.005676, 0.2492, 0.005676, 0.2706, 0.9943, 0.2512, 0.9943, 0.2512, 0.005676, 0.3014, 0.9943, 0.282, 0.9943, 0.282, 0.005676, 0.05341, 0.8397, 0.03399, 0.8397, 0.03399, 0.6965, 0.9229, 0.0, 0.9229, 1.0, 0.6427, 1.0, 0.03399, 0.9943, 0.03399, 0.8511, 0.05341, 0.8511, 0.2359, 0.005676, 0.2359, 0.9943, 0.1263, 0.9943, 0.06476, 0.005676, 0.08418, 0.005676, 0.08418, 0.9943, 0.09553, 0.005676, 0.1149, 0.005676, 0.1149, 0.9943, 0.4567, 0.1603, 0.4761, 0.1603, 0.4761, 0.3035, 0.6427, 1.0, 0.6427, 0.0, 0.9229, 0.0, 0.4761, 0.005676, 0.4761, 0.1489, 0.4567, 0.1489, 0.1116, 0.9943, 0.1116, 0.005676, 0.2549, 0.005676, 0.4453, 0.9943, 0.4259, 0.9943, 0.4259, 0.005676, 0.4146, 0.9943, 0.3952, 0.9943, 0.3952, 0.005676, 0.05515, 0.9943, 0.03573, 0.9943, 0.03573, 0.8511, 0.6427, 0.0, 0.6427, 1.0, 0.9229, 1.0, 0.03573, 0.6965, 0.05515, 0.6965, 0.05515, 0.8397, 0.128, 0.9943, 0.128, 0.005676, 0.2489, 0.005676, 0.08591, 0.9943, 0.0665, 0.9943, 0.0665, 0.005676, 0.1167, 0.9943, 0.09727, 0.9943, 0.09727, 0.005676, 0.3081, 0.005676, 0.3275, 0.005676, 0.3275, 0.1489, 0.9229, 1.0, 0.9229, 0.0, 0.6427, 0.0, 0.3275, 0.1603, 0.3275, 0.3035, 0.3081, 0.3035, 0.1302, 0.9943, 0.1123, 0.005676, 0.2454, 0.005676, 0.2773, 0.005676, 0.2967, 0.005676, 0.2967, 0.9943, 0.2466, 0.005676, 0.266, 0.005676, 0.266, 0.9943, 0.3568, 0.9928, 0.2488, 0.9928, 0.2488, 0.007196, 0.1172, 0.9928, 0.009222, 0.9928, 0.009222, 0.007196, 0.3686, 0.9928, 0.3686, 0.007195, 0.4765, 0.007196, 0.129, 0.007196, 0.237, 0.007196, 0.237, 0.9928, 0.129, 0.007196, 0.237, 0.007195, 0.237, 0.9928, 0.3686, 0.9928, 0.3686, 0.007195, 0.4765, 0.007195, 0.1172, 0.007196, 0.1172, 0.9928, 0.009222, 0.9928, 0.3568, 0.9928, 0.2488, 0.9928, 0.2488, 0.007195, 0.3568, 0.9928, 0.2488, 0.9928, 0.2488, 0.007196, 0.1172, 0.007196, 0.1172, 0.9928, 0.009222, 0.9928, 0.3686, 0.9928, 0.3686, 0.007195, 0.4765, 0.007196, 0.129, 0.007196, 0.237, 0.007196, 0.237, 0.9928, 0.129, 0.007196, 0.237, 0.007195, 0.237, 0.9928, 0.3686, 0.007195, 0.4765, 0.007195, 0.4765, 0.9928, 0.1172, 0.007196, 0.1172, 0.9928, 0.009222, 0.9928, 0.3568, 0.9928, 0.2488, 0.9928, 0.2488, 0.007195, 0.3568, 0.9928, 0.2488, 0.9928, 0.2488, 0.007196, 0.1172, 0.9928, 0.009222, 0.9928, 0.009222, 0.007196, 0.3686, 0.9928, 0.3686, 0.007195, 0.4765, 0.007196, 0.129, 0.007196, 0.237, 0.007196, 0.237, 0.9928, 0.08406, 0.9744, 0.08406, 0.8946, 0.1416, 0.8946, 0.08406, 0.1412, 0.07514, 0.03585, 0.1327, 0.03585, 0.1416, 0.2439, 0.08406, 0.2439, 0.08406, 0.1412, 0.08406, 0.3476, 0.08406, 0.2439, 0.1416, 0.2439, 0.1416, 0.4105, 0.08406, 0.4105, 0.08406, 0.3476, 0.1416, 0.4961, 0.08406, 0.4961, 0.08406, 0.4105, 0.1416, 0.5635, 0.08406, 0.5635, 0.08406, 0.4961, 0.08406, 0.6139, 0.08406, 0.5635, 0.1416, 0.5635, 0.1416, 0.6798, 0.08406, 0.6798, 0.08406, 0.6139, 0.1416, 0.7401, 0.08406, 0.7401, 0.08406, 0.6798, 0.08406, 0.8355, 0.08406, 0.7401, 0.1416, 0.7401, 0.1416, 0.8946, 0.08406, 0.8946, 0.08406, 0.8355, 0.08406, 0.9744, 0.08406, 0.8946, 0.1416, 0.8946, 0.08406, 0.8946, 0.08406, 0.8355, 0.1416, 0.8355, 0.08406, 0.8355, 0.08406, 0.7401, 0.1416, 0.7401, 0.1416, 0.7401, 0.08406, 0.7401, 0.08406, 0.6798, 0.1416, 0.6798, 0.08406, 0.6798, 0.08406, 0.6139, 0.08406, 0.6139, 0.08406, 0.5635, 0.1416, 0.5635, 0.1416, 0.5635, 0.08406, 0.5635, 0.08406, 0.4961, 0.1416, 0.4961, 0.08406, 0.4961, 0.08406, 0.4105, 0.1416, 0.4105, 0.08406, 0.4105, 0.08406, 0.3476, 0.08406, 0.3476, 0.08406, 0.2439, 0.1416, 0.2439, 0.1416, 0.2439, 0.08406, 0.2439, 0.08406, 0.1412, 0.08406, 0.1412, 0.08406, 0.03585, 0.1416, 0.03585, 0.07718, 0.7496, 0.1711, 0.7496, 0.1711, 0.8327, 0.1246, 0.5832, 0.226, 0.5832, 0.226, 0.6663, 0.07718, 0.08408, 0.1711, 0.08408, 0.1711, 0.1673, 0.1246, 0.0009639, 0.226, 0.0009639, 0.226, 0.08414, 0.07718, 0.6664, 0.1711, 0.6664, 0.1711, 0.7496, 0.1246, 0.6663, 0.226, 0.6663, 0.226, 0.7495, 0.07718, 0.0008955, 0.1711, 0.0008955, 0.1711, 0.08408, 0.1246, 0.08414, 0.226, 0.08414, 0.226, 0.1673, 0.07718, 0.5832, 0.1711, 0.5832, 0.1711, 0.6664, 0.1246, 0.7495, 0.226, 0.7495, 0.226, 0.8327, 0.1246, 0.1673, 0.226, 0.1673, 0.226, 0.2505, 0.07718, 0.5, 0.1711, 0.5, 0.1711, 0.5832, 0.1246, 0.8327, 0.226, 0.8327, 0.226, 0.9159, 0.1246, 0.2505, 0.226, 0.2505, 0.226, 0.3337, 0.07718, 0.4168, 0.1711, 0.4168, 0.1711, 0.5, 0.1246, 0.9159, 0.226, 0.9159, 0.226, 0.999, 0.1246, 0.3337, 0.226, 0.3337, 0.226, 0.4168, 0.07718, 0.3336, 0.1711, 0.3336, 0.1711, 0.4168, 0.07718, 0.9159, 0.1711, 0.9159, 0.1711, 0.9991, 0.1246, 0.4168, 0.226, 0.4168, 0.226, 0.5, 0.07718, 0.2504, 0.1711, 0.2504, 0.1711, 0.3336, 0.07718, 0.8327, 0.1711, 0.8327, 0.1711, 0.9159, 0.1246, 0.5, 0.226, 0.5, 0.226, 0.5832, 0.07718, 0.1673, 0.1711, 0.1673, 0.1711, 0.2504, 0.129, 0.007196, 0.237, 0.007195, 0.237, 0.9928, 0.3686, 0.007195, 0.4765, 0.007195, 0.4765, 0.9928, 0.1172, 0.007196, 0.1172, 0.9928, 0.009222, 0.9928, 0.3568, 0.9928, 0.2488, 0.9928, 0.2488, 0.007195, 0.1133, 0.9152, 0.05686, 0.9152, 0.05686, 0.8322, 0.1133, 0.2509, 0.1133, 0.3339, 0.05686, 0.3339, 0.1133, 0.583, 0.05686, 0.583, 0.05686, 0.5, 0.1133, 0.8322, 0.05686, 0.8322, 0.05686, 0.7491, 0.1133, 0.2509, 0.05686, 0.2509, 0.05686, 0.1678, 0.1133, 0.5, 0.05686, 0.5, 0.05686, 0.417, 0.1133, 0.7491, 0.05686, 0.7491, 0.05686, 0.6661, 0.1133, 0.1678, 0.05686, 0.1678, 0.05686, 0.08478, 0.1133, 0.9983, 0.05686, 0.9983, 0.05686, 0.9152, 0.1133, 0.417, 0.05686, 0.417, 0.05686, 0.3339, 0.1133, 0.6661, 0.05686, 0.6661, 0.05686, 0.583, 0.1133, 0.08478, 0.05686, 0.08478, 0.05686, 0.001742, 0.1535, 0.4492, 0.07827, 0.3739, 0.05071, 0.2711, 0.05071, 0.2711, 0.07827, 0.1682, 0.1535, 0.09297, 0.1535, 0.09297, 0.2564, 0.06542, 0.3592, 0.09297, 0.3592, 0.09297, 0.4345, 0.1682, 0.462, 0.2711, 0.462, 0.2711, 0.4345, 0.3739, 0.3592, 0.4492, 0.3592, 0.4492, 0.2564, 0.4767, 0.1535, 0.4492, 0.1535, 0.4492, 0.05071, 0.2711, 0.462, 0.2711, 0.05071, 0.2711, 0.1535, 0.09297, 0.462, 0.2711, 0.1535, 0.09297, 0.3592, 0.09297, 0.462, 0.2711, 0.05136, 0.2752, 0.07892, 0.1724, 0.1542, 0.0971, 0.1542, 0.0971, 0.257, 0.06955, 0.3598, 0.0971, 0.3598, 0.0971, 0.4351, 0.1724, 0.4627, 0.2752, 0.4627, 0.2752, 0.4351, 0.378, 0.3598, 0.4533, 0.3598, 0.4533, 0.257, 0.4809, 0.1542, 0.4533, 0.1542, 0.4533, 0.07892, 0.378, 0.3598, 0.4533, 0.07892, 0.378, 0.05136, 0.2752, 0.3598, 0.4533, 0.05136, 0.2752, 0.1542, 0.0971, 0.3598, 0.0971, 0.3598, 0.0971, 0.4627, 0.2752, 0.05136, 0.2752, 0.2555, 0.4129, 0.1898, 0.3953, 0.1417, 0.3472, 0.1417, 0.3472, 0.124, 0.2815, 0.2555, 0.4129, 0.124, 0.2815, 0.1417, 0.2157, 0.2555, 0.4129, 0.1417, 0.2157, 0.1898, 0.1676, 0.2555, 0.15, 0.2555, 0.15, 0.3212, 0.1676, 0.3694, 0.2157, 0.3694, 0.2157, 0.387, 0.2815, 0.2555, 0.4129, 0.387, 0.2815, 0.3694, 0.3472, 0.2555, 0.4129, 0.3694, 0.3472, 0.3212, 0.3953, 0.2555, 0.4129, 0.1417, 0.2157, 0.2555, 0.15, 0.2555, 0.4129, 0.0, 0.0, 0.0, 0.0, 0.0, 0.0, 0.0, 0.0, 0.0, 0.0, 0.0, 0.0, 0.0, 0.0, 0.0, 0.0, 0.0, 0.0, 0.0, 0.0, 0.0, 0.0, 0.0, 0.0, 0.0, 0.0, 0.0, 0.0, 0.0, 0.0, 0.0, 0.0, 0.0, 0.0, 0.0, 0.0, 0.0, 0.0, 0.0, 0.0, 0.0, 0.0, 0.0, 0.0, 0.0, 0.0, 0.0, 0.0, 0.0, 0.0, 0.0, 0.0, 0.0, 0.0, 0.0, 0.0, 0.0, 0.0, 0.0, 0.0, 0.0, 0.0, 0.0, 0.0, 0.0, 0.0, 0.0, 0.0, 0.0, 0.0, 0.0, 0.0, 0.3568, 0.9928, 0.2488, 0.9928, 0.2488, 0.007196, 0.1172, 0.9928, 0.009222, 0.9928, 0.009222, 0.007196, 0.3686, 0.9928, 0.3686, 0.007195, 0.4765, 0.007196, 0.129, 0.9928, 0.129, 0.007196, 0.237, 0.007196, 0.129, 0.007196, 0.237, 0.007195, 0.237, 0.9928, 0.3686, 0.9928, 0.3686, 0.007195, 0.4765, 0.007195, 0.1172, 0.007196, 0.1172, 0.9928, 0.009222, 0.9928, 0.3568, 0.9928, 0.2488, 0.9928, 0.2488, 0.007195, 0.3568, 0.9928, 0.2488, 0.9928, 0.2488, 0.007196, 0.1172, 0.007196, 0.1172, 0.9928, 0.009222, 0.9928, 0.3686, 0.9928, 0.3686, 0.007195, 0.4765, 0.007196, 0.129, 0.007196, 0.237, 0.007196, 0.237, 0.9928, 0.129, 0.007196, 0.237, 0.007195, 0.237, 0.9928, 0.3686, 0.9928, 0.3686, 0.007195, 0.4765, 0.007195, 0.1172, 0.007196, 0.1172, 0.9928, 0.009222, 0.9928, 0.3568, 0.007195, 0.3568, 0.9928, 0.2488, 0.9928, 0.3568, 0.9928, 0.2488, 0.9928, 0.2488, 0.007196, 0.1172, 0.9928, 0.009222, 0.9928, 0.009222, 0.007196, 0.3686, 0.9928, 0.3686, 0.007195, 0.4765, 0.007196, 0.129, 0.007196, 0.237, 0.007196, 0.237, 0.9928, 0.08406, 0.9744, 0.08406, 0.8946, 0.1416, 0.8946, 0.08406, 0.1412, 0.07514, 0.03585, 0.1327, 0.03585, 0.1416, 0.2439, 0.08406, 0.2439, 0.08406, 0.1412, 0.08406, 0.3476, 0.08406, 0.2439, 0.1416, 0.2439, 0.1416, 0.4105, 0.08406, 0.4105, 0.08406, 0.3476, 0.08406, 0.4961, 0.08406, 0.4105, 0.1416, 0.4105, 0.08406, 0.5635, 0.08406, 0.4961, 0.1416, 0.4961, 0.08406, 0.6139, 0.08406, 0.5635, 0.1416, 0.5635, 0.1416, 0.6798, 0.08406, 0.6798, 0.08406, 0.6139, 0.08406, 0.7401, 0.08406, 0.6798, 0.1416, 0.6798, 0.1416, 0.8355, 0.08406, 0.8355, 0.08406, 0.7401, 0.1416, 0.8946, 0.08406, 0.8946, 0.08406, 0.8355, 0.08406, 0.9744, 0.08406, 0.8946, 0.1416, 0.8946, 0.08406, 0.8946, 0.08406, 0.8355, 0.1416, 0.8355, 0.1416, 0.8355, 0.08406, 0.8355, 0.08406, 0.7401, 0.08406, 0.7401, 0.08406, 0.6798, 0.1416, 0.6798, 0.1416, 0.6798, 0.08406, 0.6798, 0.08406, 0.6139, 0.1416, 0.6139, 0.08406, 0.6139, 0.08406, 0.5635, 0.08406, 0.5635, 0.08406, 0.4961, 0.1416, 0.4961, 0.08406, 0.4961, 0.08406, 0.4105, 0.1416, 0.4105, 0.1416, 0.4105, 0.08406, 0.4105, 0.08406, 0.3476, 0.08406, 0.3476, 0.08406, 0.2439, 0.1416, 0.2439, 0.1416, 0.2439, 0.08406, 0.2439, 0.08406, 0.1412, 0.08406, 0.1412, 0.08406, 0.03585, 0.1416, 0.03585, 0.07718, 0.8327, 0.07718, 0.7496, 0.1711, 0.7496, 0.1246, 0.5832, 0.226, 0.5832, 0.226, 0.6663, 0.07718, 0.08408, 0.1711, 0.08408, 0.1711, 0.1673, 0.1246, 0.0009639, 0.226, 0.0009639, 0.226, 0.08414, 0.07718, 0.6664, 0.1711, 0.6664, 0.1711, 0.7496, 0.1246, 0.6663, 0.226, 0.6663, 0.226, 0.7495, 0.07718, 0.08408, 0.07718, 0.0008955, 0.1711, 0.0008955, 0.1246, 0.08414, 0.226, 0.08414, 0.226, 0.1673, 0.07718, 0.5832, 0.1711, 0.5832, 0.1711, 0.6664, 0.1246, 0.8327, 0.1246, 0.7495, 0.226, 0.7495, 0.1246, 0.1673, 0.226, 0.1673, 0.226, 0.2505, 0.07718, 0.5, 0.1711, 0.5, 0.1711, 0.5832, 0.1246, 0.8327, 0.226, 0.8327, 0.226, 0.9159, 0.1246, 0.3337, 0.1246, 0.2505, 0.226, 0.2505, 0.07718, 0.4168, 0.1711, 0.4168, 0.1711, 0.5, 0.1246, 0.9159, 0.226, 0.9159, 0.226, 0.999, 0.1246, 0.3337, 0.226, 0.3337, 0.226, 0.4168, 0.07718, 0.3336, 0.1711, 0.3336, 0.1711, 0.4168, 0.07718, 0.9159, 0.1711, 0.9159, 0.1711, 0.9991, 0.1246, 0.4168, 0.226, 0.4168, 0.226, 0.5, 0.07718, 0.2504, 0.1711, 0.2504, 0.1711, 0.3336, 0.07718, 0.8327, 0.1711, 0.8327, 0.1711, 0.9159, 0.1246, 0.5832, 0.1246, 0.5, 0.226, 0.5, 0.07718, 0.1673, 0.1711, 0.1673, 0.1711, 0.2504, 0.129, 0.007196, 0.237, 0.007195, 0.237, 0.9928, 0.3686, 0.007195, 0.4765, 0.007195, 0.4765, 0.9928, 0.1172, 0.007196, 0.1172, 0.9928, 0.009222, 0.9928, 0.3568, 0.9928, 0.2488, 0.9928, 0.2488, 0.007195, 0.1133, 0.9152, 0.05686, 0.9152, 0.05686, 0.8322, 0.1133, 0.3339, 0.05686, 0.3339, 0.05686, 0.2509, 0.1133, 0.583, 0.05686, 0.583, 0.05686, 0.5, 0.1133, 0.7491, 0.1133, 0.8322, 0.05686, 0.8322, 0.1133, 0.2509, 0.05686, 0.2509, 0.05686, 0.1678, 0.1133, 0.5, 0.05686, 0.5, 0.05686, 0.417, 0.1133, 0.7491, 0.05686, 0.7491, 0.05686, 0.6661, 0.1133, 0.1678, 0.05686, 0.1678, 0.05686, 0.08478, 0.1133, 0.9983, 0.05686, 0.9983, 0.05686, 0.9152, 0.1133, 0.417, 0.05686, 0.417, 0.05686, 0.3339, 0.1133, 0.6661, 0.05686, 0.6661, 0.05686, 0.583, 0.1133, 0.08478, 0.05686, 0.08478, 0.05686, 0.001742, 0.1535, 0.4492, 0.07827, 0.3739, 0.05071, 0.2711, 0.05071, 0.2711, 0.07827, 0.1682, 0.1535, 0.09297, 0.1535, 0.09297, 0.2564, 0.06542, 0.462, 0.2711, 0.2564, 0.06542, 0.3592, 0.09297, 0.462, 0.2711, 0.3592, 0.09297, 0.4345, 0.1682, 0.462, 0.2711, 0.462, 0.2711, 0.4345, 0.3739, 0.3592, 0.4492, 0.3592, 0.4492, 0.2564, 0.4767, 0.462, 0.2711, 0.2564, 0.4767, 0.1535, 0.4492, 0.462, 0.2711, 0.1535, 0.4492, 0.05071, 0.2711, 0.462, 0.2711, 0.05136, 0.2752, 0.07892, 0.1724, 0.1542, 0.0971, 0.1542, 0.0971, 0.257, 0.06955, 0.05136, 0.2752, 0.257, 0.06955, 0.3598, 0.0971, 0.05136, 0.2752, 0.3598, 0.0971, 0.4351, 0.1724, 0.4627, 0.2752, 0.4627, 0.2752, 0.4351, 0.378, 0.3598, 0.4533, 0.3598, 0.4533, 0.257, 0.4809, 0.05136, 0.2752, 0.257, 0.4809, 0.1542, 0.4533, 0.05136, 0.2752, 0.1542, 0.4533, 0.07892, 0.378, 0.05136, 0.2752, 0.3598, 0.0971, 0.4627, 0.2752, 0.05136, 0.2752, 0.2555, 0.4129, 0.1898, 0.3953, 0.1417, 0.3472, 0.1417, 0.3472, 0.124, 0.2815, 0.1417, 0.2157, 0.1417, 0.2157, 0.1898, 0.1676, 0.2555, 0.15, 0.2555, 0.15, 0.3212, 0.1676, 0.3694, 0.2157, 0.3694, 0.2157, 0.387, 0.2815, 0.2555, 0.4129, 0.387, 0.2815, 0.3694, 0.3472, 0.2555, 0.4129, 0.3694, 0.3472, 0.3212, 0.3953, 0.2555, 0.4129, 0.2555, 0.4129, 0.1417, 0.3472, 0.1417, 0.2157, 0.1417, 0.2157, 0.2555, 0.15, 0.3694, 0.2157, 0.0, 0.0, 0.0, 0.0, 0.0, 0.0, 0.0, 0.0, 0.0, 0.0, 0.0, 0.0, 0.0, 0.0, 0.0, 0.0, 0.0, 0.0, 0.0, 0.0, 0.0, 0.0, 0.0, 0.0, 0.0, 0.0, 0.0, 0.0, 0.0, 0.0, 0.0, 0.0, 0.0, 0.0, 0.0, 0.0, 0.0, 0.0, 0.0, 0.0, 0.0, 0.0, 0.0, 0.0, 0.0, 0.0, 0.0, 0.0, 0.0, 0.0, 0.0, 0.0, 0.0, 0.0, 0.0, 0.0, 0.0, 0.0, 0.0, 0.0, 0.0, 0.0, 0.0, 0.0, 0.0, 0.0, 0.0, 0.0, 0.0, 0.0, 0.0, 0.0, 0.3568, 0.9928, 0.2488, 0.9928, 0.2488, 0.007196, 0.1172, 0.007196, 0.1172, 0.9928, 0.009222, 0.9928, 0.3686, 0.9928, 0.3686, 0.007195, 0.4765, 0.007196, 0.129, 0.007196, 0.237, 0.007196, 0.237, 0.9928, 0.129, 0.007196, 0.237, 0.007195, 0.237, 0.9928, 0.3686, 0.007195, 0.4765, 0.007195, 0.4765, 0.9928, 0.1172, 0.007196, 0.1172, 0.9928, 0.009222, 0.9928, 0.3568, 0.9928, 0.2488, 0.9928, 0.2488, 0.007195, 0.3568, 0.9928, 0.2488, 0.9928, 0.2488, 0.007196, 0.1172, 0.007196, 0.1172, 0.9928, 0.009222, 0.9928, 0.3686, 0.9928, 0.3686, 0.007195, 0.4765, 0.007196, 0.129, 0.007196, 0.237, 0.007196, 0.237, 0.9928, 0.129, 0.007196, 0.237, 0.007195, 0.237, 0.9928, 0.3686, 0.007195, 0.4765, 0.007195, 0.4765, 0.9928, 0.1172, 0.007196, 0.1172, 0.9928, 0.009222, 0.9928, 0.3568, 0.9928, 0.2488, 0.9928, 0.2488, 0.007195, 0.3568, 0.9928, 0.2488, 0.9928, 0.2488, 0.007196, 0.1172, 0.007196, 0.1172, 0.9928, 0.009222, 0.9928, 0.3686, 0.9928, 0.3686, 0.007195, 0.4765, 0.007196, 0.129, 0.9928, 0.129, 0.007196, 0.237, 0.007196, 0.08406, 0.9744, 0.08406, 0.8946, 0.1416, 0.8946, 0.08406, 0.1412, 0.07514, 0.03585, 0.1327, 0.03585, 0.08406, 0.2439, 0.08406, 0.1412, 0.1416, 0.1412, 0.1416, 0.3476, 0.08406, 0.3476, 0.08406, 0.2439, 0.08406, 0.4105, 0.08406, 0.3476, 0.1416, 0.3476, 0.1416, 0.4961, 0.08406, 0.4961, 0.08406, 0.4105, 0.08406, 0.5635, 0.08406, 0.4961, 0.1416, 0.4961, 0.08406, 0.6139, 0.08406, 0.5635, 0.1416, 0.5635, 0.08406, 0.6798, 0.08406, 0.6139, 0.1416, 0.6139, 0.08406, 0.7401, 0.08406, 0.6798, 0.1416, 0.6798, 0.08406, 0.8355, 0.08406, 0.7401, 0.1416, 0.7401, 0.1416, 0.8946, 0.08406, 0.8946, 0.08406, 0.8355, 0.1416, 0.9744, 0.08406, 0.9744, 0.08406, 0.8946, 0.1416, 0.8946, 0.08406, 0.8946, 0.08406, 0.8355, 0.08406, 0.8355, 0.08406, 0.7401, 0.1416, 0.7401, 0.08406, 0.7401, 0.08406, 0.6798, 0.1416, 0.6798, 0.08406, 0.6798, 0.08406, 0.6139, 0.1416, 0.6139, 0.08406, 0.6139, 0.08406, 0.5635, 0.1416, 0.5635, 0.08406, 0.5635, 0.08406, 0.4961, 0.1416, 0.4961, 0.08406, 0.4961, 0.08406, 0.4105, 0.1416, 0.4105, 0.08406, 0.4105, 0.08406, 0.3476, 0.1416, 0.3476, 0.08406, 0.3476, 0.08406, 0.2439, 0.1416, 0.2439, 0.08406, 0.2439, 0.08406, 0.1412, 0.1416, 0.1412, 0.08406, 0.1412, 0.08406, 0.03585, 0.1416, 0.03585, 0.07718, 0.7496, 0.1711, 0.7496, 0.1711, 0.8327, 0.1246, 0.5832, 0.226, 0.5832, 0.226, 0.6663, 0.07718, 0.08408, 0.1711, 0.08408, 0.1711, 0.1673, 0.1246, 0.0009639, 0.226, 0.0009639, 0.226, 0.08414, 0.07718, 0.7496, 0.07718, 0.6664, 0.1711, 0.6664, 0.1246, 0.7495, 0.1246, 0.6663, 0.226, 0.6663, 0.07718, 0.0008955, 0.1711, 0.0008955, 0.1711, 0.08408, 0.1246, 0.08414, 0.226, 0.08414, 0.226, 0.1673, 0.07718, 0.5832, 0.1711, 0.5832, 0.1711, 0.6664, 0.1246, 0.7495, 0.226, 0.7495, 0.226, 0.8327, 0.1246, 0.1673, 0.226, 0.1673, 0.226, 0.2505, 0.07718, 0.5, 0.1711, 0.5, 0.1711, 0.5832, 0.1246, 0.8327, 0.226, 0.8327, 0.226, 0.9159, 0.1246, 0.2505, 0.226, 0.2505, 0.226, 0.3337, 0.07718, 0.4168, 0.1711, 0.4168, 0.1711, 0.5, 0.1246, 0.9159, 0.226, 0.9159, 0.226, 0.999, 0.1246, 0.3337, 0.226, 0.3337, 0.226, 0.4168, 0.07718, 0.3336, 0.1711, 0.3336, 0.1711, 0.4168, 0.07718, 0.9991, 0.07718, 0.9159, 0.1711, 0.9159, 0.1246, 0.5, 0.1246, 0.4168, 0.226, 0.4168, 0.07718, 0.2504, 0.1711, 0.2504, 0.1711, 0.3336, 0.07718, 0.8327, 0.1711, 0.8327, 0.1711, 0.9159, 0.1246, 0.5, 0.226, 0.5, 0.226, 0.5832, 0.07718, 0.1673, 0.1711, 0.1673, 0.1711, 0.2504, 0.129, 0.007196, 0.237, 0.007195, 0.237, 0.9928, 0.3686, 0.007195, 0.4765, 0.007195, 0.4765, 0.9928, 0.1172, 0.007196, 0.1172, 0.9928, 0.009222, 0.9928, 0.3568, 0.9928, 0.2488, 0.9928, 0.2488, 0.007195, 0.1133, 0.9152, 0.05686, 0.9152, 0.05686, 0.8322, 0.1133, 0.3339, 0.05686, 0.3339, 0.05686, 0.2509, 0.1133, 0.583, 0.05686, 0.583, 0.05686, 0.5, 0.1133, 0.8322, 0.05686, 0.8322, 0.05686, 0.7491, 0.1133, 0.2509, 0.05686, 0.2509, 0.05686, 0.1678, 0.1133, 0.5, 0.05686, 0.5, 0.05686, 0.417, 0.1133, 0.7491, 0.05686, 0.7491, 0.05686, 0.6661, 0.1133, 0.1678, 0.05686, 0.1678, 0.05686, 0.08478, 0.1133, 0.9983, 0.05686, 0.9983, 0.05686, 0.9152, 0.1133, 0.417, 0.05686, 0.417, 0.05686, 0.3339, 0.1133, 0.6661, 0.05686, 0.6661, 0.05686, 0.583, 0.1133, 0.08478, 0.05686, 0.08478, 0.05686, 0.001742, 0.1535, 0.4492, 0.07827, 0.3739, 0.05071, 0.2711, 0.05071, 0.2711, 0.07827, 0.1682, 0.1535, 0.09297, 0.1535, 0.09297, 0.2564, 0.06542, 0.3592, 0.09297, 0.3592, 0.09297, 0.4345, 0.1682, 0.1535, 0.09297, 0.4345, 0.1682, 0.462, 0.2711, 0.1535, 0.09297, 0.462, 0.2711, 0.4345, 0.3739, 0.3592, 0.4492, 0.3592, 0.4492, 0.2564, 0.4767, 0.1535, 0.4492, 0.1535, 0.4492, 0.05071, 0.2711, 0.462, 0.2711, 0.05071, 0.2711, 0.1535, 0.09297, 0.462, 0.2711, 0.05136, 0.2752, 0.07892, 0.1724, 0.1542, 0.0971, 0.1542, 0.0971, 0.257, 0.06955, 0.3598, 0.0971, 0.3598, 0.0971, 0.4351, 0.1724, 0.4627, 0.2752, 0.4627, 0.2752, 0.4351, 0.378, 0.3598, 0.4533, 0.3598, 0.4533, 0.257, 0.4809, 0.1542, 0.4533, 0.1542, 0.4533, 0.07892, 0.378, 0.3598, 0.4533, 0.07892, 0.378, 0.05136, 0.2752, 0.3598, 0.4533, 0.05136, 0.2752, 0.1542, 0.0971, 0.3598, 0.0971, 0.3598, 0.0971, 0.4627, 0.2752, 0.05136, 0.2752, 0.2555, 0.4129, 0.1898, 0.3953, 0.1417, 0.3472, 0.1417, 0.3472, 0.124, 0.2815, 0.2555, 0.4129, 0.124, 0.2815, 0.1417, 0.2157, 0.2555, 0.4129, 0.1417, 0.2157, 0.1898, 0.1676, 0.2555, 0.15, 0.2555, 0.15, 0.3212, 0.1676, 0.3694, 0.2157, 0.3694, 0.2157, 0.387, 0.2815, 0.2555, 0.4129, 0.387, 0.2815, 0.3694, 0.3472, 0.2555, 0.4129, 0.3694, 0.3472, 0.3212, 0.3953, 0.2555, 0.4129, 0.1417, 0.2157, 0.2555, 0.15, 0.3694, 0.2157, 0.0, 0.0, 0.0, 0.0, 0.0, 0.0, 0.0, 0.0, 0.0, 0.0, 0.0, 0.0, 0.0, 0.0, 0.0, 0.0, 0.0, 0.0, 0.0, 0.0, 0.0, 0.0, 0.0, 0.0, 0.0, 0.0, 0.0, 0.0, 0.0, 0.0, 0.0, 0.0, 0.0, 0.0, 0.0, 0.0, 0.0, 0.0, 0.0, 0.0, 0.0, 0.0, 0.0, 0.0, 0.0, 0.0, 0.0, 0.0, 0.0, 0.0, 0.0, 0.0, 0.0, 0.0, 0.0, 0.0, 0.0, 0.0, 0.0, 0.0, 0.0, 0.0, 0.0, 0.0, 0.0, 0.0, 0.0, 0.0, 0.0, 0.0, 0.0, 0.0, 0.3568, 0.9928, 0.2488, 0.9928, 0.2488, 0.007196, 0.1172, 0.9928, 0.009222, 0.9928, 0.009222, 0.007196, 0.3686, 0.9928, 0.3686, 0.007195, 0.4765, 0.007196, 0.129, 0.9928, 0.129, 0.007196, 0.237, 0.007196, 0.129, 0.007196, 0.237, 0.007195, 0.237, 0.9928, 0.3686, 0.9928, 0.3686, 0.007195, 0.4765, 0.007195, 0.1172, 0.007196, 0.1172, 0.9928, 0.009222, 0.9928, 0.3568, 0.9928, 0.2488, 0.9928, 0.2488, 0.007195, 0.3568, 0.9928, 0.2488, 0.9928, 0.2488, 0.007196, 0.1172, 0.9928, 0.009222, 0.9928, 0.009222, 0.007196, 0.3686, 0.9928, 0.3686, 0.007195, 0.4765, 0.007196, 0.129, 0.007196, 0.237, 0.007196, 0.237, 0.9928, 0.129, 0.007196, 0.237, 0.007195, 0.237, 0.9928, 0.3686, 0.007195, 0.4765, 0.007195, 0.4765, 0.9928, 0.1172, 0.007196, 0.1172, 0.9928, 0.009222, 0.9928, 0.3568, 0.9928, 0.2488, 0.9928, 0.2488, 0.007195, 0.3568, 0.9928, 0.2488, 0.9928, 0.2488, 0.007196, 0.1172, 0.9928, 0.009222, 0.9928, 0.009222, 0.007196, 0.3686, 0.9928, 0.3686, 0.007195, 0.4765, 0.007196, 0.129, 0.007196, 0.237, 0.007196, 0.237, 0.9928])
me_circle.materials.append(mat_material_001)
me_circle.update()

# ---- objects
ob_light = bpy.data.objects.new('Light', light_light)
ob_camera = bpy.data.objects.new('Camera', cam_camera)
ob_cart = bpy.data.objects.new('Cart', me_circle)

# ---- transforms, parenting, visibility, modifiers, constraints
ob_light.location = (4.076, 1.005, 5.904)
ob_light.rotation_euler = (0.6503, 0.05522, 1.866)
ob_light.lock_rotations_4d = False
ob_light.empty_display_type = 'ARROWS'
ob_light.color = (0.0, 0.0, 0.0, 0.0)
ob_light.lineart.crease_threshold = 0.0
ob_camera.location = (7.359, -6.926, 4.958)
ob_camera.rotation_euler = (1.109, 0.0, 0.8149)
ob_camera.lock_rotations_4d = False
ob_camera.empty_display_type = 'ARROWS'
ob_camera.color = (0.0, 0.0, 0.0, 0.0)
ob_camera.display_type = 'WIRE'
ob_camera.lineart.crease_threshold = 0.0
ob_cart.location = (0.0, 0.0, 0.0)

# ---- collection membership
col_collection.objects.link(ob_light)
col_collection.objects.link(ob_camera)
col_collection.objects.link(ob_cart)

# ---- scene / render settings (as saved in the file)
scene.camera = ob_camera
scene.frame_start = 1; scene.frame_end = 250; scene.frame_set(1)
scene.render.engine = 'BLENDER_EEVEE_NEXT'
scene.cycles.sampling_pattern = 'TABULATED_SOBOL'
scene.cycles.use_light_tree = False
scene.view_settings.view_transform = 'Filmic'
bpy.context.view_layer.update()
